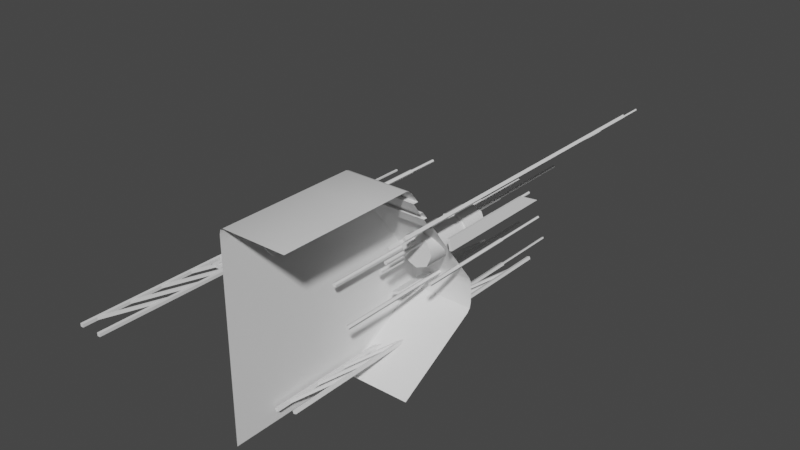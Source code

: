 # Source: Station1.blend  (saved by Blender 2.83.19; exported with 4.5.12 LTS)
import bpy
from mathutils import Matrix  # noqa: F401  (used for matrix-valued properties, if any)

bpy.ops.wm.read_factory_settings(use_empty=True)
scene = bpy.context.scene
scene.name = 'Scene'

# ---- collections
col_collection = bpy.data.collections.new('Collection'); scene.collection.children.link(col_collection)
col_wip = bpy.data.collections.new('WIP'); col_collection.children.link(col_wip)
col_export = bpy.data.collections.new('Export'); col_collection.children.link(col_export)

# ---- node groups
ng_auto_smooth = bpy.data.node_groups.new('Auto Smooth', 'GeometryNodeTree')
_s = ng_auto_smooth.interface.new_socket(name='Geometry', in_out='OUTPUT', socket_type='NodeSocketGeometry')
_s = ng_auto_smooth.interface.new_socket(name='Geometry', in_out='INPUT', socket_type='NodeSocketGeometry')
_s = ng_auto_smooth.interface.new_socket(name='Angle', in_out='INPUT', socket_type='NodeSocketFloat')
_s.subtype = 'ANGLE'
_s.min_value = 0.0
_s.max_value = 3.142
ng_auto_smooth.is_modifier = True
_N = ng_auto_smooth.nodes; _L = ng_auto_smooth.links
n0 = _N.new('NodeGroupOutput'); n0.name = 'Group Output'; n0.location = (480, -100)
n1 = _N.new('NodeGroupInput'); n1.name = 'Group Input'; n1.location = (-420, -300)
n2 = _N.new('NodeGroupInput'); n2.name = 'Group Input.001'; n2.location = (-60, -100)
n3 = _N.new('GeometryNodeSetShadeSmooth'); n3.name = 'Set Shade Smooth'; n3.location = (120, -100)
n3.domain = 'EDGE'
n4 = _N.new('GeometryNodeSetShadeSmooth'); n4.name = 'Set Shade Smooth.001'; n4.location = (300, -100)
n5 = _N.new('GeometryNodeInputMeshEdgeAngle'); n5.name = 'Edge Angle'; n5.location = (-420, -220)
n6 = _N.new('GeometryNodeInputEdgeSmooth'); n6.name = 'Is Edge Smooth'; n6.location = (-60, -160)
n7 = _N.new('GeometryNodeInputShadeSmooth'); n7.name = 'Is Face Smooth'; n7.location = (-240, -340)
n8 = _N.new('FunctionNodeBooleanMath'); n8.name = 'Boolean Math'; n8.location = (-60, -220)
n9 = _N.new('FunctionNodeCompare'); n9.name = 'Compare'; n9.location = (-240, -180)
n9.operation = 'LESS_EQUAL'
_L.new(n5.outputs[0], n9.inputs[0])
_L.new(n4.outputs[0], n0.inputs[0])
_L.new(n1.outputs[1], n9.inputs[1])
_L.new(n9.outputs[0], n8.inputs[0])
_L.new(n7.outputs[0], n8.inputs[1])
_L.new(n2.outputs[0], n3.inputs[0])
_L.new(n6.outputs[0], n3.inputs[1])
_L.new(n3.outputs[0], n4.inputs[0])
_L.new(n8.outputs[0], n3.inputs[2])
n0.is_active_output = True

# ---- world
world_world = bpy.data.worlds.new('World'); scene.world = world_world
world_world.use_nodes = True; world_world.node_tree.nodes.clear()
_N = world_world.node_tree.nodes; _L = world_world.node_tree.links
n0 = _N.new('ShaderNodeOutputWorld'); n0.name = 'World Output'; n0.location = (300, 300)
n1 = _N.new('ShaderNodeBackground'); n1.name = 'Background'; n1.location = (10, 300)
n1.inputs[0].default_value = (0.05088, 0.05088, 0.05088, 1.0)
_L.new(n1.outputs[0], n0.inputs[0])
n0.is_active_output = True
world_world.color = (0.05088, 0.05088, 0.05088)
world_world.use_sun_shadow = False
world_world.sun_shadow_jitter_overblur = 0.0

# ---- meshes
me_cube_001 = bpy.data.meshes.new('Cube.001')
me_cube_001.from_pydata([(-0.3858, -0.4493, -0.2014), (-0.3858, -2.011, -0.2014), (-0.3602, -0.4493, -0.21), (-0.3602, -2.011, -0.21), (-0.3602, -0.4493, -0.2272), (-0.3602, -2.011, -0.2272), (-0.3858, -0.4493, -0.2358), (-0.3858, -2.011, -0.2358), (-0.4114, -0.4493, -0.2272), (-0.4114, -2.011, -0.2272), (-0.4114, -0.4493, -0.21), (-0.4114, -2.011, -0.21), (-0.3858, -0.4493, -0.2064), (-0.3676, -0.4493, -0.2125), (-0.3676, -0.4493, -0.2247), (-0.3858, -0.4493, -0.2308), (-0.404, -0.4493, -0.2247), (-0.404, -0.4493, -0.2125), (-0.3858, 0.4416, -0.2064), (-0.3676, 0.4416, -0.2125), (-0.3676, 0.4416, -0.2247), (-0.3858, 0.4416, -0.2308), (-0.404, 0.4416, -0.2247), (-0.404, 0.4416, -0.2125), (-0.1328, 0.3087, -0.5181), (-0.1328, -2.073, -0.5181), (-0.1523, 0.3087, -0.5052), (-0.1523, -2.073, -0.5052), (-0.1429, 0.3087, -0.4889), (-0.1429, -2.073, -0.4889), (-0.1139, 0.3087, -0.4855), (-0.1139, -2.073, -0.4855), (-0.09434, 0.3087, -0.4984), (-0.09434, -2.073, -0.4984), (-0.1038, 0.3087, -0.5147), (-0.1038, -2.073, -0.5147), (-0.13, 0.3087, -0.5133), (-0.1439, 0.3087, -0.5042), (-0.1372, 0.3087, -0.4926), (-0.1166, 0.3087, -0.4902), (-0.1028, 0.3087, -0.4994), (-0.1095, 0.3087, -0.5109), (-0.13, 1.668, -0.5133), (-0.1439, 1.668, -0.5042), (-0.1372, 1.668, -0.4926), (-0.1166, 1.668, -0.4902), (-0.1028, 1.668, -0.4994), (-0.1095, 1.668, -0.5109), (0.373, 0.4798, -0.3042), (0.373, -1.081, -0.3042), (0.3534, 0.4798, -0.2913), (0.3534, -1.081, -0.2913), (0.3629, 0.4798, -0.275), (0.3629, -1.081, -0.275), (0.3919, 0.4798, -0.2716), (0.3919, -1.081, -0.2716), (0.4114, 0.4798, -0.2845), (0.4114, -1.081, -0.2845), (0.402, 0.4798, -0.3008), (0.402, -1.081, -0.3008), (0.3757, 0.4798, -0.2995), (0.3618, 0.4798, -0.2903), (0.3686, 0.4798, -0.2787), (0.3891, 0.4798, -0.2763), (0.403, 0.4798, -0.2855), (0.3963, 0.4798, -0.2971), (0.3757, 1.371, -0.2995), (0.3618, 1.371, -0.2903), (0.3686, 1.371, -0.2787), (0.3891, 1.371, -0.2763), (0.403, 1.371, -0.2855), (0.3963, 1.371, -0.2971), (-0.3577, 0.4859, -0.2962), (-0.3577, 0.4859, -0.3084), (-0.3396, 0.4859, -0.3145), (-0.3214, 0.4859, -0.3084), (-0.3214, 0.4859, -0.2962), (-0.3396, 0.4859, -0.2901), (-0.3577, -0.1257, -0.2962), (-0.3577, -0.1257, -0.3084), (-0.3396, -0.1257, -0.3145), (-0.3214, -0.1257, -0.3084), (-0.3214, -0.1257, -0.2962), (-0.3396, -0.1257, -0.2901), (-0.3652, -1.197, -0.2937), (-0.3652, -0.1257, -0.2937), (-0.3652, -1.197, -0.3109), (-0.3652, -0.1257, -0.3109), (-0.3396, -1.197, -0.3195), (-0.3396, -0.1257, -0.3195), (-0.314, -1.197, -0.3109), (-0.314, -0.1257, -0.3109), (-0.314, -1.197, -0.2937), (-0.314, -0.1257, -0.2937), (-0.3396, -1.197, -0.2851), (-0.3396, -0.1257, -0.2851), (-0.08889, -0.8935, 0.4855), (-0.08889, -1.648, 0.4855), (-0.1084, -0.8935, 0.4984), (-0.1084, -1.648, 0.4984), (-0.09897, -0.8935, 0.5147), (-0.09897, -1.648, 0.5147), (-0.06997, -0.8935, 0.5181), (-0.06997, -1.648, 0.5181), (-0.05043, -0.8935, 0.5052), (-0.05043, -1.648, 0.5052), (-0.05989, -0.8935, 0.4889), (-0.05989, -1.648, 0.4889), (-0.08614, -0.8935, 0.4902), (-0.1, -0.8935, 0.4994), (-0.09329, -0.8935, 0.5109), (-0.07272, -0.8935, 0.5133), (-0.05887, -0.8935, 0.5042), (-0.06557, -0.8935, 0.4926), (-0.08614, -0.4627, 0.4902), (-0.1, -0.4627, 0.4994), (-0.09329, -0.4627, 0.5109), (-0.07272, -0.4627, 0.5133), (-0.05887, -0.4627, 0.5042), (-0.06557, -0.4627, 0.4926), (0.03393, 0.4681, 0.007666), (0.03393, -1.093, 0.007666), (0.05954, 0.4681, -0.0009375), (0.05954, -1.093, -0.0009375), (0.05954, 0.4681, -0.01814), (0.05954, -1.093, -0.01814), (0.03393, 0.4681, -0.02675), (0.03393, -1.093, -0.02675), (0.008315, 0.4681, -0.01814), (0.008315, -1.093, -0.01814), (0.008315, 0.4681, -0.0009375), (0.008315, -1.093, -0.0009375), (0.03393, 0.4681, 0.002663), (0.05209, 0.4681, -0.003439), (0.05209, 0.4681, -0.01564), (0.03393, 0.4681, -0.02175), (0.01576, 0.4681, -0.01564), (0.01576, 0.4681, -0.003439), (0.03393, 1.359, 0.002663), (0.05209, 1.359, -0.003439), (0.05209, 1.359, -0.01564), (0.03393, 1.359, -0.02174), (0.01576, 1.359, -0.01564), (0.01576, 1.359, -0.003439), (0.1562, 0.7138, 0.007666), (0.1562, -1.668, 0.007666), (0.1818, 0.7138, -0.0009375), (0.1818, -1.668, -0.0009375), (0.1818, 0.7138, -0.01814), (0.1818, -1.668, -0.01814), (0.1562, 0.7138, -0.02675), (0.1562, -1.668, -0.02675), (0.1306, 0.7138, -0.01814), (0.1306, -1.668, -0.01814), (0.1306, 0.7138, -0.0009375), (0.1306, -1.668, -0.0009375), (0.1562, 0.7138, 0.002663), (0.1744, 0.7138, -0.003439), (0.1744, 0.7138, -0.01564), (0.1562, 0.7138, -0.02175), (0.1381, 0.7138, -0.01564), (0.1381, 0.7138, -0.003439), (0.1562, 2.073, 0.002663), (0.1744, 2.073, -0.003439), (0.1744, 2.073, -0.01564), (0.1562, 2.073, -0.02174), (0.1381, 2.073, -0.01564), (0.1381, 2.073, -0.003439), (0.07861, 0.6803, -0.145), (0.07861, -0.8809, -0.145), (0.1042, 0.6803, -0.1536), (0.1042, -0.8809, -0.1536), (0.1042, 0.6803, -0.1708), (0.1042, -0.8809, -0.1708), (0.07861, 0.6803, -0.1794), (0.07861, -0.8809, -0.1794), (0.05299, 0.6803, -0.1708), (0.05299, -0.8809, -0.1708), (0.05299, 0.6803, -0.1536), (0.05299, -0.8809, -0.1536), (0.07861, 0.6803, -0.15), (0.09677, 0.6803, -0.1561), (0.09677, 0.6803, -0.1683), (0.07861, 0.6803, -0.1744), (0.06044, 0.6803, -0.1683), (0.06044, 0.6803, -0.1561), (0.07861, 1.571, -0.15), (0.09677, 1.571, -0.1561), (0.09677, 1.571, -0.1683), (0.07861, 1.571, -0.1744), (0.06044, 1.571, -0.1683), (0.06044, 1.571, -0.1561)], [], [(0, 1, 3, 2), (2, 3, 5, 4), (4, 5, 7, 6), (6, 7, 9, 8), (3, 1, 11, 9, 7, 5), (8, 9, 11, 10), (10, 11, 1, 0), (6, 8, 16, 15), (17, 12, 18, 23), (2, 4, 14, 13), (8, 10, 17, 16), (0, 2, 13, 12), (4, 6, 15, 14), (10, 0, 12, 17), (18, 19, 20, 21, 22, 23), (15, 16, 22, 21), (13, 14, 20, 19), (16, 17, 23, 22), (14, 15, 21, 20), (12, 13, 19, 18), (24, 25, 27, 26), (26, 27, 29, 28), (28, 29, 31, 30), (30, 31, 33, 32), (27, 25, 35, 33, 31, 29), (32, 33, 35, 34), (34, 35, 25, 24), (30, 32, 40, 39), (41, 36, 42, 47), (26, 28, 38, 37), (32, 34, 41, 40), (24, 26, 37, 36), (28, 30, 39, 38), (34, 24, 36, 41), (42, 43, 44, 45, 46, 47), (39, 40, 46, 45), (37, 38, 44, 43), (40, 41, 47, 46), (38, 39, 45, 44), (36, 37, 43, 42), (48, 49, 51, 50), (50, 51, 53, 52), (52, 53, 55, 54), (54, 55, 57, 56), (51, 49, 59, 57, 55, 53), (56, 57, 59, 58), (58, 59, 49, 48), (54, 56, 64, 63), (65, 60, 66, 71), (50, 52, 62, 61), (56, 58, 65, 64), (48, 50, 61, 60), (52, 54, 63, 62), (58, 48, 60, 65), (66, 67, 68, 69, 70, 71), (63, 64, 70, 69), (61, 62, 68, 67), (64, 65, 71, 70), (62, 63, 69, 68), (60, 61, 67, 66), (81, 80, 74, 75), (77, 76, 75, 74, 73, 72), (91, 89, 80, 81), (87, 85, 78, 79), (80, 79, 73, 74), (78, 83, 77, 72), (79, 78, 72, 73), (93, 91, 81, 82), (87, 86, 84, 85), (85, 95, 83, 78), (89, 87, 79, 80), (83, 82, 76, 77), (95, 93, 82, 83), (82, 81, 75, 76), (95, 94, 92, 93), (91, 90, 88, 89), (92, 94, 84, 86, 88, 90), (93, 92, 90, 91), (89, 88, 86, 87), (85, 84, 94, 95), (96, 97, 99, 98), (98, 99, 101, 100), (100, 101, 103, 102), (102, 103, 105, 104), (99, 97, 107, 105, 103, 101), (104, 105, 107, 106), (106, 107, 97, 96), (102, 104, 112, 111), (113, 108, 114, 119), (98, 100, 110, 109), (104, 106, 113, 112), (96, 98, 109, 108), (100, 102, 111, 110), (106, 96, 108, 113), (114, 115, 116, 117, 118, 119), (111, 112, 118, 117), (109, 110, 116, 115), (112, 113, 119, 118), (110, 111, 117, 116), (108, 109, 115, 114), (120, 121, 123, 122), (122, 123, 125, 124), (124, 125, 127, 126), (126, 127, 129, 128), (123, 121, 131, 129, 127, 125), (128, 129, 131, 130), (130, 131, 121, 120), (126, 128, 136, 135), (137, 132, 138, 143), (122, 124, 134, 133), (128, 130, 137, 136), (120, 122, 133, 132), (124, 126, 135, 134), (130, 120, 132, 137), (138, 139, 140, 141, 142, 143), (135, 136, 142, 141), (133, 134, 140, 139), (136, 137, 143, 142), (134, 135, 141, 140), (132, 133, 139, 138), (144, 145, 147, 146), (146, 147, 149, 148), (148, 149, 151, 150), (150, 151, 153, 152), (147, 145, 155, 153, 151, 149), (152, 153, 155, 154), (154, 155, 145, 144), (150, 152, 160, 159), (161, 156, 162, 167), (146, 148, 158, 157), (152, 154, 161, 160), (144, 146, 157, 156), (148, 150, 159, 158), (154, 144, 156, 161), (162, 163, 164, 165, 166, 167), (159, 160, 166, 165), (157, 158, 164, 163), (160, 161, 167, 166), (158, 159, 165, 164), (156, 157, 163, 162), (168, 169, 171, 170), (170, 171, 173, 172), (172, 173, 175, 174), (174, 175, 177, 176), (171, 169, 179, 177, 175, 173), (176, 177, 179, 178), (178, 179, 169, 168), (174, 176, 184, 183), (185, 180, 186, 191), (170, 172, 182, 181), (176, 178, 185, 184), (168, 170, 181, 180), (172, 174, 183, 182), (178, 168, 180, 185), (186, 187, 188, 189, 190, 191), (183, 184, 190, 189), (181, 182, 188, 187), (184, 185, 191, 190), (182, 183, 189, 188), (180, 181, 187, 186)])
me_cube_001.polygons.foreach_set('use_smooth', [True] * 160)
_uv = me_cube_001.uv_layers.new(name='UVMap')
_uv.uv.foreach_set('vector', [1.0, 0.5, 1.0, 1.0, 0.8333, 1.0, 0.8333, 0.5, 0.8333, 0.5, 0.8333, 1.0, 0.6667, 1.0, 0.6667, 0.5, 0.6667, 0.5, 0.6667, 1.0, 0.5, 1.0, 0.5, 0.5, 0.5, 0.5, 0.5, 1.0, 0.3333, 1.0, 0.3333, 0.5, 0.4578, 0.37, 0.25, 0.49, 0.04215, 0.37, 0.04215, 0.13, 0.25, 0.01, 0.4578, 0.13, 0.3333, 0.5, 0.3333, 1.0, 0.1667, 1.0, 0.1667, 0.5, 0.1667, 0.5, 0.1667, 1.0, -8.941e-08, 1.0, -8.941e-08, 0.5, 0.5, 0.5, 0.3333, 0.5, 0.3333, 0.5, 0.5, 0.5, 0.1667, 0.5, -8.941e-08, 0.5, -8.941e-08, 0.5, 0.1667, 0.5, 0.8333, 0.5, 0.6667, 0.5, 0.6667, 0.5, 0.8333, 0.5, 0.3333, 0.5, 0.1667, 0.5, 0.1667, 0.5, 0.3333, 0.5, 1.0, 0.5, 0.8333, 0.5, 0.8333, 0.5, 1.0, 0.5, 0.6667, 0.5, 0.5, 0.5, 0.5, 0.5, 0.6667, 0.5, 0.1667, 0.5, -8.941e-08, 0.5, -8.941e-08, 0.5, 0.1667, 0.5, 0.75, 0.49, 0.9578, 0.37, 0.9578, 0.13, 0.75, 0.01, 0.5422, 0.13, 0.5422, 0.37, 0.5, 0.5, 0.3333, 0.5, 0.3333, 0.5, 0.5, 0.5, 0.8333, 0.5, 0.6667, 0.5, 0.6667, 0.5, 0.8333, 0.5, 0.3333, 0.5, 0.1667, 0.5, 0.1667, 0.5, 0.3333, 0.5, 0.6667, 0.5, 0.5, 0.5, 0.5, 0.5, 0.6667, 0.5, 1.0, 0.5, 0.8333, 0.5, 0.8333, 0.5, 1.0, 0.5, 1.0, 0.5, 1.0, 1.0, 0.8333, 1.0, 0.8333, 0.5, 0.8333, 0.5, 0.8333, 1.0, 0.6667, 1.0, 0.6667, 0.5, 0.6667, 0.5, 0.6667, 1.0, 0.5, 1.0, 0.5, 0.5, 0.5, 0.5, 0.5, 1.0, 0.3333, 1.0, 0.3333, 0.5, 0.4578, 0.37, 0.25, 0.49, 0.04215, 0.37, 0.04215, 0.13, 0.25, 0.01, 0.4578, 0.13, 0.3333, 0.5, 0.3333, 1.0, 0.1667, 1.0, 0.1667, 0.5, 0.1667, 0.5, 0.1667, 1.0, -8.941e-08, 1.0, -8.941e-08, 0.5, 0.5, 0.5, 0.3333, 0.5, 0.3333, 0.5, 0.5, 0.5, 0.1667, 0.5, -8.941e-08, 0.5, -8.941e-08, 0.5, 0.1667, 0.5, 0.8333, 0.5, 0.6667, 0.5, 0.6667, 0.5, 0.8333, 0.5, 0.3333, 0.5, 0.1667, 0.5, 0.1667, 0.5, 0.3333, 0.5, 1.0, 0.5, 0.8333, 0.5, 0.8333, 0.5, 1.0, 0.5, 0.6667, 0.5, 0.5, 0.5, 0.5, 0.5, 0.6667, 0.5, 0.1667, 0.5, -8.941e-08, 0.5, -8.941e-08, 0.5, 0.1667, 0.5, 0.75, 0.49, 0.9578, 0.37, 0.9578, 0.13, 0.75, 0.01, 0.5422, 0.13, 0.5422, 0.37, 0.5, 0.5, 0.3333, 0.5, 0.3333, 0.5, 0.5, 0.5, 0.8333, 0.5, 0.6667, 0.5, 0.6667, 0.5, 0.8333, 0.5, 0.3333, 0.5, 0.1667, 0.5, 0.1667, 0.5, 0.3333, 0.5, 0.6667, 0.5, 0.5, 0.5, 0.5, 0.5, 0.6667, 0.5, 1.0, 0.5, 0.8333, 0.5, 0.8333, 0.5, 1.0, 0.5, 1.0, 0.5, 1.0, 1.0, 0.8333, 1.0, 0.8333, 0.5, 0.8333, 0.5, 0.8333, 1.0, 0.6667, 1.0, 0.6667, 0.5, 0.6667, 0.5, 0.6667, 1.0, 0.5, 1.0, 0.5, 0.5, 0.5, 0.5, 0.5, 1.0, 0.3333, 1.0, 0.3333, 0.5, 0.4578, 0.37, 0.25, 0.49, 0.04215, 0.37, 0.04215, 0.13, 0.25, 0.01, 0.4578, 0.13, 0.3333, 0.5, 0.3333, 1.0, 0.1667, 1.0, 0.1667, 0.5, 0.1667, 0.5, 0.1667, 1.0, -8.941e-08, 1.0, -8.941e-08, 0.5, 0.5, 0.5, 0.3333, 0.5, 0.3333, 0.5, 0.5, 0.5, 0.1667, 0.5, -8.941e-08, 0.5, -8.941e-08, 0.5, 0.1667, 0.5, 0.8333, 0.5, 0.6667, 0.5, 0.6667, 0.5, 0.8333, 0.5, 0.3333, 0.5, 0.1667, 0.5, 0.1667, 0.5, 0.3333, 0.5, 1.0, 0.5, 0.8333, 0.5, 0.8333, 0.5, 1.0, 0.5, 0.6667, 0.5, 0.5, 0.5, 0.5, 0.5, 0.6667, 0.5, 0.1667, 0.5, -8.941e-08, 0.5, -8.941e-08, 0.5, 0.1667, 0.5, 0.75, 0.49, 0.9578, 0.37, 0.9578, 0.13, 0.75, 0.01, 0.5422, 0.13, 0.5422, 0.37, 0.5, 0.5, 0.3333, 0.5, 0.3333, 0.5, 0.5, 0.5, 0.8333, 0.5, 0.6667, 0.5, 0.6667, 0.5, 0.8333, 0.5, 0.3333, 0.5, 0.1667, 0.5, 0.1667, 0.5, 0.3333, 0.5, 0.6667, 0.5, 0.5, 0.5, 0.5, 0.5, 0.6667, 0.5, 1.0, 0.5, 0.8333, 0.5, 0.8333, 0.5, 1.0, 0.5, 0.6667, 0.5, 0.5, 0.5, 0.5, 0.5, 0.6667, 0.5, 0.75, 0.49, 0.9578, 0.37, 0.9578, 0.13, 0.75, 0.01, 0.5422, 0.13, 0.5422, 0.37, 0.6667, 0.5, 0.5, 0.5, 0.5, 0.5, 0.6667, 0.5, 0.3333, 0.5, 0.1667, 0.5, 0.1667, 0.5, 0.3333, 0.5, 0.5, 0.5, 0.3333, 0.5, 0.3333, 0.5, 0.5, 0.5, 0.1667, 0.5, -8.941e-08, 0.5, -8.941e-08, 0.5, 0.1667, 0.5, 0.3333, 0.5, 0.1667, 0.5, 0.1667, 0.5, 0.3333, 0.5, 0.8333, 0.5, 0.6667, 0.5, 0.6667, 0.5, 0.8333, 0.5, 0.3333, 0.5, 0.3333, 1.0, 0.1667, 1.0, 0.1667, 0.5, 0.1667, 0.5, -8.941e-08, 0.5, -8.941e-08, 0.5, 0.1667, 0.5, 0.5, 0.5, 0.3333, 0.5, 0.3333, 0.5, 0.5, 0.5, 1.0, 0.5, 0.8333, 0.5, 0.8333, 0.5, 1.0, 0.5, 1.0, 0.5, 0.8333, 0.5, 0.8333, 0.5, 1.0, 0.5, 0.8333, 0.5, 0.6667, 0.5, 0.6667, 0.5, 0.8333, 0.5, 1.0, 0.5, 1.0, 1.0, 0.8333, 1.0, 0.8333, 0.5, 0.6667, 0.5, 0.6667, 1.0, 0.5, 1.0, 0.5, 0.5, 0.4578, 0.37, 0.25, 0.49, 0.04215, 0.37, 0.04215, 0.13, 0.25, 0.01, 0.4578, 0.13, 0.8333, 0.5, 0.8333, 1.0, 0.6667, 1.0, 0.6667, 0.5, 0.5, 0.5, 0.5, 1.0, 0.3333, 1.0, 0.3333, 0.5, 0.1667, 0.5, 0.1667, 1.0, -8.941e-08, 1.0, -8.941e-08, 0.5, 1.0, 0.5, 1.0, 1.0, 0.8333, 1.0, 0.8333, 0.5, 0.8333, 0.5, 0.8333, 1.0, 0.6667, 1.0, 0.6667, 0.5, 0.6667, 0.5, 0.6667, 1.0, 0.5, 1.0, 0.5, 0.5, 0.5, 0.5, 0.5, 1.0, 0.3333, 1.0, 0.3333, 0.5, 0.4578, 0.37, 0.25, 0.49, 0.04215, 0.37, 0.04215, 0.13, 0.25, 0.01, 0.4578, 0.13, 0.3333, 0.5, 0.3333, 1.0, 0.1667, 1.0, 0.1667, 0.5, 0.1667, 0.5, 0.1667, 1.0, -8.941e-08, 1.0, -8.941e-08, 0.5, 0.5, 0.5, 0.3333, 0.5, 0.3333, 0.5, 0.5, 0.5, 0.1667, 0.5, -8.941e-08, 0.5, -8.941e-08, 0.5, 0.1667, 0.5, 0.8333, 0.5, 0.6667, 0.5, 0.6667, 0.5, 0.8333, 0.5, 0.3333, 0.5, 0.1667, 0.5, 0.1667, 0.5, 0.3333, 0.5, 1.0, 0.5, 0.8333, 0.5, 0.8333, 0.5, 1.0, 0.5, 0.6667, 0.5, 0.5, 0.5, 0.5, 0.5, 0.6667, 0.5, 0.1667, 0.5, -8.941e-08, 0.5, -8.941e-08, 0.5, 0.1667, 0.5, 0.75, 0.49, 0.9578, 0.37, 0.9578, 0.13, 0.75, 0.01, 0.5422, 0.13, 0.5422, 0.37, 0.5, 0.5, 0.3333, 0.5, 0.3333, 0.5, 0.5, 0.5, 0.8333, 0.5, 0.6667, 0.5, 0.6667, 0.5, 0.8333, 0.5, 0.3333, 0.5, 0.1667, 0.5, 0.1667, 0.5, 0.3333, 0.5, 0.6667, 0.5, 0.5, 0.5, 0.5, 0.5, 0.6667, 0.5, 1.0, 0.5, 0.8333, 0.5, 0.8333, 0.5, 1.0, 0.5, 1.0, 0.5, 1.0, 1.0, 0.8333, 1.0, 0.8333, 0.5, 0.8333, 0.5, 0.8333, 1.0, 0.6667, 1.0, 0.6667, 0.5, 0.6667, 0.5, 0.6667, 1.0, 0.5, 1.0, 0.5, 0.5, 0.5, 0.5, 0.5, 1.0, 0.3333, 1.0, 0.3333, 0.5, 0.4578, 0.37, 0.25, 0.49, 0.04215, 0.37, 0.04215, 0.13, 0.25, 0.01, 0.4578, 0.13, 0.3333, 0.5, 0.3333, 1.0, 0.1667, 1.0, 0.1667, 0.5, 0.1667, 0.5, 0.1667, 1.0, -8.941e-08, 1.0, -8.941e-08, 0.5, 0.5, 0.5, 0.3333, 0.5, 0.3333, 0.5, 0.5, 0.5, 0.1667, 0.5, -8.941e-08, 0.5, -8.941e-08, 0.5, 0.1667, 0.5, 0.8333, 0.5, 0.6667, 0.5, 0.6667, 0.5, 0.8333, 0.5, 0.3333, 0.5, 0.1667, 0.5, 0.1667, 0.5, 0.3333, 0.5, 1.0, 0.5, 0.8333, 0.5, 0.8333, 0.5, 1.0, 0.5, 0.6667, 0.5, 0.5, 0.5, 0.5, 0.5, 0.6667, 0.5, 0.1667, 0.5, -8.941e-08, 0.5, -8.941e-08, 0.5, 0.1667, 0.5, 0.75, 0.49, 0.9578, 0.37, 0.9578, 0.13, 0.75, 0.01, 0.5422, 0.13, 0.5422, 0.37, 0.5, 0.5, 0.3333, 0.5, 0.3333, 0.5, 0.5, 0.5, 0.8333, 0.5, 0.6667, 0.5, 0.6667, 0.5, 0.8333, 0.5, 0.3333, 0.5, 0.1667, 0.5, 0.1667, 0.5, 0.3333, 0.5, 0.6667, 0.5, 0.5, 0.5, 0.5, 0.5, 0.6667, 0.5, 1.0, 0.5, 0.8333, 0.5, 0.8333, 0.5, 1.0, 0.5, 1.0, 0.5, 1.0, 1.0, 0.8333, 1.0, 0.8333, 0.5, 0.8333, 0.5, 0.8333, 1.0, 0.6667, 1.0, 0.6667, 0.5, 0.6667, 0.5, 0.6667, 1.0, 0.5, 1.0, 0.5, 0.5, 0.5, 0.5, 0.5, 1.0, 0.3333, 1.0, 0.3333, 0.5, 0.4578, 0.37, 0.25, 0.49, 0.04215, 0.37, 0.04215, 0.13, 0.25, 0.01, 0.4578, 0.13, 0.3333, 0.5, 0.3333, 1.0, 0.1667, 1.0, 0.1667, 0.5, 0.1667, 0.5, 0.1667, 1.0, -8.941e-08, 1.0, -8.941e-08, 0.5, 0.5, 0.5, 0.3333, 0.5, 0.3333, 0.5, 0.5, 0.5, 0.1667, 0.5, -8.941e-08, 0.5, -8.941e-08, 0.5, 0.1667, 0.5, 0.8333, 0.5, 0.6667, 0.5, 0.6667, 0.5, 0.8333, 0.5, 0.3333, 0.5, 0.1667, 0.5, 0.1667, 0.5, 0.3333, 0.5, 1.0, 0.5, 0.8333, 0.5, 0.8333, 0.5, 1.0, 0.5, 0.6667, 0.5, 0.5, 0.5, 0.5, 0.5, 0.6667, 0.5, 0.1667, 0.5, -8.941e-08, 0.5, -8.941e-08, 0.5, 0.1667, 0.5, 0.75, 0.49, 0.9578, 0.37, 0.9578, 0.13, 0.75, 0.01, 0.5422, 0.13, 0.5422, 0.37, 0.5, 0.5, 0.3333, 0.5, 0.3333, 0.5, 0.5, 0.5, 0.8333, 0.5, 0.6667, 0.5, 0.6667, 0.5, 0.8333, 0.5, 0.3333, 0.5, 0.1667, 0.5, 0.1667, 0.5, 0.3333, 0.5, 0.6667, 0.5, 0.5, 0.5, 0.5, 0.5, 0.6667, 0.5, 1.0, 0.5, 0.8333, 0.5, 0.8333, 0.5, 1.0, 0.5, 1.0, 0.5, 1.0, 1.0, 0.8333, 1.0, 0.8333, 0.5, 0.8333, 0.5, 0.8333, 1.0, 0.6667, 1.0, 0.6667, 0.5, 0.6667, 0.5, 0.6667, 1.0, 0.5, 1.0, 0.5, 0.5, 0.5, 0.5, 0.5, 1.0, 0.3333, 1.0, 0.3333, 0.5, 0.4578, 0.37, 0.25, 0.49, 0.04215, 0.37, 0.04215, 0.13, 0.25, 0.01, 0.4578, 0.13, 0.3333, 0.5, 0.3333, 1.0, 0.1667, 1.0, 0.1667, 0.5, 0.1667, 0.5, 0.1667, 1.0, -8.941e-08, 1.0, -8.941e-08, 0.5, 0.5, 0.5, 0.3333, 0.5, 0.3333, 0.5, 0.5, 0.5, 0.1667, 0.5, -8.941e-08, 0.5, -8.941e-08, 0.5, 0.1667, 0.5, 0.8333, 0.5, 0.6667, 0.5, 0.6667, 0.5, 0.8333, 0.5, 0.3333, 0.5, 0.1667, 0.5, 0.1667, 0.5, 0.3333, 0.5, 1.0, 0.5, 0.8333, 0.5, 0.8333, 0.5, 1.0, 0.5, 0.6667, 0.5, 0.5, 0.5, 0.5, 0.5, 0.6667, 0.5, 0.1667, 0.5, -8.941e-08, 0.5, -8.941e-08, 0.5, 0.1667, 0.5, 0.75, 0.49, 0.9578, 0.37, 0.9578, 0.13, 0.75, 0.01, 0.5422, 0.13, 0.5422, 0.37, 0.5, 0.5, 0.3333, 0.5, 0.3333, 0.5, 0.5, 0.5, 0.8333, 0.5, 0.6667, 0.5, 0.6667, 0.5, 0.8333, 0.5, 0.3333, 0.5, 0.1667, 0.5, 0.1667, 0.5, 0.3333, 0.5, 0.6667, 0.5, 0.5, 0.5, 0.5, 0.5, 0.6667, 0.5, 1.0, 0.5, 0.8333, 0.5, 0.8333, 0.5, 1.0, 0.5])
me_cube_001.use_remesh_fix_poles = True
me_cube_001.use_remesh_preserve_attributes = False
me_cube_001.use_mirror_vertex_groups = False
me_cube_001.update()
me_cube_002 = bpy.data.meshes.new('Cube.002')
me_cube_002.from_pydata([(-0.1885, -2.983, -0.01343), (-0.1885, -2.983, 0.01343), (-0.1885, 1.865, -0.01343), (-0.1885, 1.865, 0.01343), (-0.1423, -2.983, -0.01343), (-0.1423, -2.983, 0.01343), (-0.1423, 1.865, -0.01343), (-0.1423, 1.865, 0.01343), (0.1423, -2.983, -0.01343), (0.1423, -2.983, 0.01343), (0.1423, 2.106, -0.01343), (0.1423, 2.106, 0.01343), (0.1885, -2.983, -0.01343), (0.1885, -2.983, 0.01343), (0.1885, 2.106, -0.01343), (0.1885, 2.106, 0.01343), (-0.1777, 1.865, 0.007143), (-0.1777, 1.865, -0.007143), (-0.1531, 1.865, -0.007143), (-0.1531, 1.865, 0.007143), (-0.1777, 2.983, 0.007143), (-0.1777, 2.983, -0.007143), (-0.1531, 2.983, -0.007143), (-0.1531, 2.983, 0.007143), (-0.1865, -0.2801, 0.01089), (-0.1513, -0.2929, 0.01089), (-0.1513, -0.2929, -0.01089), (-0.1865, -0.2801, -0.01089), (0.1487, 0.6408, -0.01089), (0.1487, 0.6408, 0.01089), (0.1839, 0.628, -0.01089), (0.1839, 0.628, 0.01089), (0.1839, 1.628, 0.01089), (0.1839, 1.628, -0.01089), (0.1487, 1.641, 0.01089), (0.1487, 1.641, -0.01089), (-0.1865, 0.7199, -0.01089), (-0.1513, 0.7071, -0.01089), (-0.1513, 0.7071, 0.01089), (-0.1865, 0.7199, 0.01089), (-0.1865, -1.28, 0.01089), (-0.1513, -1.293, 0.01089), (-0.1513, -1.293, -0.01089), (-0.1865, -1.28, -0.01089), (0.1487, -0.3592, -0.01089), (0.1487, -0.3592, 0.01089), (0.1839, -0.372, -0.01089), (0.1839, -0.372, 0.01089), (-0.1865, -2.28, 0.01089), (-0.1513, -2.293, 0.01089), (-0.1513, -2.293, -0.01089), (-0.1865, -2.28, -0.01089), (0.1487, -1.359, -0.01089), (0.1487, -1.359, 0.01089), (0.1839, -1.372, -0.01089), (0.1839, -1.372, 0.01089), (-0.1865, 0.2199, 0.01089), (-0.1513, 0.2071, 0.01089), (-0.1513, 0.2071, -0.01089), (-0.1865, 0.2199, -0.01089), (0.1487, 1.141, -0.01089), (0.1487, 1.141, 0.01089), (0.1839, 1.128, -0.01089), (0.1839, 1.128, 0.01089), (0.1839, -1.872, 0.01089), (0.1839, -1.872, -0.01089), (0.1487, -1.859, 0.01089), (0.1487, -1.859, -0.01089), (-0.1865, -2.78, -0.01089), (-0.1513, -2.793, -0.01089), (-0.1513, -2.793, 0.01089), (-0.1865, -2.78, 0.01089), (-0.1865, -0.7801, 0.01089), (-0.1513, -0.7929, 0.01089), (-0.1513, -0.7929, -0.01089), (-0.1865, -0.7801, -0.01089), (0.1487, 0.1408, -0.01089), (0.1487, 0.1408, 0.01089), (0.1839, 0.128, -0.01089), (0.1839, 0.128, 0.01089), (-0.1865, -1.78, 0.01089), (-0.1513, -1.793, 0.01089), (-0.1513, -1.793, -0.01089), (-0.1865, -1.78, -0.01089), (0.1487, -0.8592, -0.01089), (0.1487, -0.8592, 0.01089), (0.1839, -0.872, -0.01089), (0.1839, -0.872, 0.01089)], [], [(0, 1, 3, 2), (3, 7, 19, 16), (6, 7, 5, 4), (4, 5, 1, 0), (2, 6, 4, 0), (7, 3, 1, 5), (8, 9, 11, 10), (10, 11, 15, 14), (14, 15, 13, 12), (12, 13, 9, 8), (10, 14, 12, 8), (15, 11, 9, 13), (19, 18, 22, 23), (2, 3, 16, 17), (7, 6, 18, 19), (6, 2, 17, 18), (21, 20, 23, 22), (18, 17, 21, 22), (16, 19, 23, 20), (17, 16, 20, 21), (26, 30, 31, 25), (24, 25, 31, 29), (39, 34, 35, 36), (26, 25, 24, 27), (37, 33, 32, 38), (26, 27, 28, 30), (35, 34, 32, 33), (39, 38, 32, 34), (42, 46, 47, 41), (24, 29, 28, 27), (37, 38, 39, 36), (40, 41, 47, 45), (37, 36, 35, 33), (42, 41, 40, 43), (28, 29, 31, 30), (42, 43, 44, 46), (40, 45, 44, 43), (44, 45, 47, 46), (50, 54, 55, 49), (48, 49, 55, 53), (50, 49, 48, 51), (50, 51, 52, 54), (48, 53, 52, 51), (52, 53, 55, 54), (58, 62, 63, 57), (56, 57, 63, 61), (71, 70, 64, 66), (58, 57, 56, 59), (71, 66, 67, 68), (58, 59, 60, 62), (67, 66, 64, 65), (69, 68, 67, 65), (74, 78, 79, 73), (56, 61, 60, 59), (69, 65, 64, 70), (72, 73, 79, 77), (69, 70, 71, 68), (74, 73, 72, 75), (60, 61, 63, 62), (74, 75, 76, 78), (72, 77, 76, 75), (76, 77, 79, 78), (82, 86, 87, 81), (80, 81, 87, 85), (82, 81, 80, 83), (82, 83, 84, 86), (80, 85, 84, 83), (84, 85, 87, 86)])
_uv = me_cube_002.uv_layers.new(name='UVMap')
_uv.uv.foreach_set('vector', [0.375, 0.0, 0.625, 0.0, 0.625, 0.25, 0.375, 0.25, 0.875, 0.5, 0.625, 0.5, 0.625, 0.5, 0.875, 0.5, 0.375, 0.5, 0.625, 0.5, 0.625, 0.75, 0.375, 0.75, 0.375, 0.75, 0.625, 0.75, 0.625, 1.0, 0.375, 1.0, 0.125, 0.5, 0.375, 0.5, 0.375, 0.75, 0.125, 0.75, 0.625, 0.5, 0.875, 0.5, 0.875, 0.75, 0.625, 0.75, 0.375, 0.0, 0.625, 0.0, 0.625, 0.25, 0.375, 0.25, 0.375, 0.25, 0.625, 0.25, 0.625, 0.5, 0.375, 0.5, 0.375, 0.5, 0.625, 0.5, 0.625, 0.75, 0.375, 0.75, 0.375, 0.75, 0.625, 0.75, 0.625, 1.0, 0.375, 1.0, 0.125, 0.5, 0.375, 0.5, 0.375, 0.75, 0.125, 0.75, 0.625, 0.5, 0.875, 0.5, 0.875, 0.75, 0.625, 0.75, 0.625, 0.5, 0.375, 0.5, 0.375, 0.5, 0.625, 0.5, 0.375, 0.25, 0.625, 0.25, 0.625, 0.25, 0.375, 0.25, 0.625, 0.5, 0.375, 0.5, 0.375, 0.5, 0.625, 0.5, 0.375, 0.5, 0.125, 0.5, 0.125, 0.5, 0.375, 0.5, 0.375, 0.25, 0.625, 0.25, 0.625, 0.5, 0.375, 0.5, 0.375, 0.5, 0.125, 0.5, 0.125, 0.5, 0.375, 0.5, 0.875, 0.5, 0.625, 0.5, 0.625, 0.5, 0.875, 0.5, 0.375, 0.25, 0.625, 0.25, 0.625, 0.25, 0.375, 0.25, 0.375, 0.75, 0.375, 0.5, 0.625, 0.5, 0.625, 0.75, 0.875, 0.75, 0.625, 0.75, 0.625, 0.5, 0.875, 0.5, 0.625, 0.0, 0.625, 0.25, 0.375, 0.25, 0.375, 0.0, 0.375, 0.75, 0.625, 0.75, 0.625, 1.0, 0.375, 1.0, 0.375, 0.75, 0.375, 0.5, 0.625, 0.5, 0.625, 0.75, 0.375, 0.75, 0.125, 0.75, 0.125, 0.5, 0.375, 0.5, 0.375, 0.25, 0.625, 0.25, 0.625, 0.5, 0.375, 0.5, 0.875, 0.75, 0.625, 0.75, 0.625, 0.5, 0.875, 0.5, 0.375, 0.75, 0.375, 0.5, 0.625, 0.5, 0.625, 0.75, 0.625, 0.0, 0.625, 0.25, 0.375, 0.25, 0.375, 0.0, 0.375, 0.75, 0.625, 0.75, 0.625, 1.0, 0.375, 1.0, 0.875, 0.75, 0.625, 0.75, 0.625, 0.5, 0.875, 0.5, 0.375, 0.75, 0.125, 0.75, 0.125, 0.5, 0.375, 0.5, 0.375, 0.75, 0.625, 0.75, 0.625, 1.0, 0.375, 1.0, 0.375, 0.25, 0.625, 0.25, 0.625, 0.5, 0.375, 0.5, 0.375, 0.75, 0.125, 0.75, 0.125, 0.5, 0.375, 0.5, 0.625, 0.0, 0.625, 0.25, 0.375, 0.25, 0.375, 0.0, 0.375, 0.25, 0.625, 0.25, 0.625, 0.5, 0.375, 0.5, 0.375, 0.75, 0.375, 0.5, 0.625, 0.5, 0.625, 0.75, 0.875, 0.75, 0.625, 0.75, 0.625, 0.5, 0.875, 0.5, 0.375, 0.75, 0.625, 0.75, 0.625, 1.0, 0.375, 1.0, 0.375, 0.75, 0.125, 0.75, 0.125, 0.5, 0.375, 0.5, 0.625, 0.0, 0.625, 0.25, 0.375, 0.25, 0.375, 0.0, 0.375, 0.25, 0.625, 0.25, 0.625, 0.5, 0.375, 0.5, 0.375, 0.75, 0.375, 0.5, 0.625, 0.5, 0.625, 0.75, 0.875, 0.75, 0.625, 0.75, 0.625, 0.5, 0.875, 0.5, 0.875, 0.75, 0.625, 0.75, 0.625, 0.5, 0.875, 0.5, 0.375, 0.75, 0.625, 0.75, 0.625, 1.0, 0.375, 1.0, 0.625, 0.0, 0.625, 0.25, 0.375, 0.25, 0.375, 0.0, 0.375, 0.75, 0.125, 0.75, 0.125, 0.5, 0.375, 0.5, 0.375, 0.25, 0.625, 0.25, 0.625, 0.5, 0.375, 0.5, 0.375, 0.75, 0.125, 0.75, 0.125, 0.5, 0.375, 0.5, 0.375, 0.75, 0.375, 0.5, 0.625, 0.5, 0.625, 0.75, 0.625, 0.0, 0.625, 0.25, 0.375, 0.25, 0.375, 0.0, 0.375, 0.75, 0.375, 0.5, 0.625, 0.5, 0.625, 0.75, 0.875, 0.75, 0.625, 0.75, 0.625, 0.5, 0.875, 0.5, 0.375, 0.75, 0.625, 0.75, 0.625, 1.0, 0.375, 1.0, 0.375, 0.75, 0.625, 0.75, 0.625, 1.0, 0.375, 1.0, 0.375, 0.25, 0.625, 0.25, 0.625, 0.5, 0.375, 0.5, 0.375, 0.75, 0.125, 0.75, 0.125, 0.5, 0.375, 0.5, 0.625, 0.0, 0.625, 0.25, 0.375, 0.25, 0.375, 0.0, 0.375, 0.25, 0.625, 0.25, 0.625, 0.5, 0.375, 0.5, 0.375, 0.75, 0.375, 0.5, 0.625, 0.5, 0.625, 0.75, 0.875, 0.75, 0.625, 0.75, 0.625, 0.5, 0.875, 0.5, 0.375, 0.75, 0.625, 0.75, 0.625, 1.0, 0.375, 1.0, 0.375, 0.75, 0.125, 0.75, 0.125, 0.5, 0.375, 0.5, 0.625, 0.0, 0.625, 0.25, 0.375, 0.25, 0.375, 0.0, 0.375, 0.25, 0.625, 0.25, 0.625, 0.5, 0.375, 0.5])
me_cube_002.use_remesh_fix_poles = True
me_cube_002.use_remesh_preserve_attributes = False
me_cube_002.use_mirror_vertex_groups = False
me_cube_002.update()
me_cube_003 = bpy.data.meshes.new('Cube.003')
me_cube_003.from_pydata([(-0.1885, -2.983, -0.01343), (-0.1885, -2.983, 0.01343), (-0.1885, 1.865, -0.01343), (-0.1885, 1.865, 0.01343), (-0.1423, -2.983, -0.01343), (-0.1423, -2.983, 0.01343), (-0.1423, 1.865, -0.01343), (-0.1423, 1.865, 0.01343), (0.1423, -2.983, -0.01343), (0.1423, -2.983, 0.01343), (0.1423, 2.106, -0.01343), (0.1423, 2.106, 0.01343), (0.1885, -2.983, -0.01343), (0.1885, -2.983, 0.01343), (0.1885, 2.106, -0.01343), (0.1885, 2.106, 0.01343), (-0.1777, 1.865, 0.007143), (-0.1777, 1.865, -0.007143), (-0.1531, 1.865, -0.007143), (-0.1531, 1.865, 0.007143), (-0.1777, 2.983, 0.007143), (-0.1777, 2.983, -0.007143), (-0.1531, 2.983, -0.007143), (-0.1531, 2.983, 0.007143), (-0.1865, -0.2801, 0.01089), (-0.1513, -0.2929, 0.01089), (-0.1513, -0.2929, -0.01089), (-0.1865, -0.2801, -0.01089), (0.1487, 0.6408, -0.01089), (0.1487, 0.6408, 0.01089), (0.1839, 0.628, -0.01089), (0.1839, 0.628, 0.01089), (0.1839, 1.628, 0.01089), (0.1839, 1.628, -0.01089), (0.1487, 1.641, 0.01089), (0.1487, 1.641, -0.01089), (-0.1865, 0.7199, -0.01089), (-0.1513, 0.7071, -0.01089), (-0.1513, 0.7071, 0.01089), (-0.1865, 0.7199, 0.01089), (-0.1865, -1.28, 0.01089), (-0.1513, -1.293, 0.01089), (-0.1513, -1.293, -0.01089), (-0.1865, -1.28, -0.01089), (0.1487, -0.3592, -0.01089), (0.1487, -0.3592, 0.01089), (0.1839, -0.372, -0.01089), (0.1839, -0.372, 0.01089), (-0.1865, -2.28, 0.01089), (-0.1513, -2.293, 0.01089), (-0.1513, -2.293, -0.01089), (-0.1865, -2.28, -0.01089), (0.1487, -1.359, -0.01089), (0.1487, -1.359, 0.01089), (0.1839, -1.372, -0.01089), (0.1839, -1.372, 0.01089), (-0.1865, 0.2199, 0.01089), (-0.1513, 0.2071, 0.01089), (-0.1513, 0.2071, -0.01089), (-0.1865, 0.2199, -0.01089), (0.1487, 1.141, -0.01089), (0.1487, 1.141, 0.01089), (0.1839, 1.128, -0.01089), (0.1839, 1.128, 0.01089), (0.1839, -1.872, 0.01089), (0.1839, -1.872, -0.01089), (0.1487, -1.859, 0.01089), (0.1487, -1.859, -0.01089), (-0.1865, -2.78, -0.01089), (-0.1513, -2.793, -0.01089), (-0.1513, -2.793, 0.01089), (-0.1865, -2.78, 0.01089), (-0.1865, -0.7801, 0.01089), (-0.1513, -0.7929, 0.01089), (-0.1513, -0.7929, -0.01089), (-0.1865, -0.7801, -0.01089), (0.1487, 0.1408, -0.01089), (0.1487, 0.1408, 0.01089), (0.1839, 0.128, -0.01089), (0.1839, 0.128, 0.01089), (-0.1865, -1.78, 0.01089), (-0.1513, -1.793, 0.01089), (-0.1513, -1.793, -0.01089), (-0.1865, -1.78, -0.01089), (0.1487, -0.8592, -0.01089), (0.1487, -0.8592, 0.01089), (0.1839, -0.872, -0.01089), (0.1839, -0.872, 0.01089)], [], [(0, 1, 3, 2), (3, 7, 19, 16), (6, 7, 5, 4), (4, 5, 1, 0), (2, 6, 4, 0), (7, 3, 1, 5), (8, 9, 11, 10), (10, 11, 15, 14), (14, 15, 13, 12), (12, 13, 9, 8), (10, 14, 12, 8), (15, 11, 9, 13), (19, 18, 22, 23), (2, 3, 16, 17), (7, 6, 18, 19), (6, 2, 17, 18), (21, 20, 23, 22), (18, 17, 21, 22), (16, 19, 23, 20), (17, 16, 20, 21), (26, 30, 31, 25), (24, 25, 31, 29), (39, 34, 35, 36), (26, 25, 24, 27), (37, 33, 32, 38), (26, 27, 28, 30), (35, 34, 32, 33), (39, 38, 32, 34), (42, 46, 47, 41), (24, 29, 28, 27), (37, 38, 39, 36), (40, 41, 47, 45), (37, 36, 35, 33), (42, 41, 40, 43), (28, 29, 31, 30), (42, 43, 44, 46), (40, 45, 44, 43), (44, 45, 47, 46), (50, 54, 55, 49), (48, 49, 55, 53), (50, 49, 48, 51), (50, 51, 52, 54), (48, 53, 52, 51), (52, 53, 55, 54), (58, 62, 63, 57), (56, 57, 63, 61), (71, 70, 64, 66), (58, 57, 56, 59), (71, 66, 67, 68), (58, 59, 60, 62), (67, 66, 64, 65), (69, 68, 67, 65), (74, 78, 79, 73), (56, 61, 60, 59), (69, 65, 64, 70), (72, 73, 79, 77), (69, 70, 71, 68), (74, 73, 72, 75), (60, 61, 63, 62), (74, 75, 76, 78), (72, 77, 76, 75), (76, 77, 79, 78), (82, 86, 87, 81), (80, 81, 87, 85), (82, 81, 80, 83), (82, 83, 84, 86), (80, 85, 84, 83), (84, 85, 87, 86)])
_uv = me_cube_003.uv_layers.new(name='UVMap')
_uv.uv.foreach_set('vector', [0.375, 0.0, 0.625, 0.0, 0.625, 0.25, 0.375, 0.25, 0.875, 0.5, 0.625, 0.5, 0.625, 0.5, 0.875, 0.5, 0.375, 0.5, 0.625, 0.5, 0.625, 0.75, 0.375, 0.75, 0.375, 0.75, 0.625, 0.75, 0.625, 1.0, 0.375, 1.0, 0.125, 0.5, 0.375, 0.5, 0.375, 0.75, 0.125, 0.75, 0.625, 0.5, 0.875, 0.5, 0.875, 0.75, 0.625, 0.75, 0.375, 0.0, 0.625, 0.0, 0.625, 0.25, 0.375, 0.25, 0.375, 0.25, 0.625, 0.25, 0.625, 0.5, 0.375, 0.5, 0.375, 0.5, 0.625, 0.5, 0.625, 0.75, 0.375, 0.75, 0.375, 0.75, 0.625, 0.75, 0.625, 1.0, 0.375, 1.0, 0.125, 0.5, 0.375, 0.5, 0.375, 0.75, 0.125, 0.75, 0.625, 0.5, 0.875, 0.5, 0.875, 0.75, 0.625, 0.75, 0.625, 0.5, 0.375, 0.5, 0.375, 0.5, 0.625, 0.5, 0.375, 0.25, 0.625, 0.25, 0.625, 0.25, 0.375, 0.25, 0.625, 0.5, 0.375, 0.5, 0.375, 0.5, 0.625, 0.5, 0.375, 0.5, 0.125, 0.5, 0.125, 0.5, 0.375, 0.5, 0.375, 0.25, 0.625, 0.25, 0.625, 0.5, 0.375, 0.5, 0.375, 0.5, 0.125, 0.5, 0.125, 0.5, 0.375, 0.5, 0.875, 0.5, 0.625, 0.5, 0.625, 0.5, 0.875, 0.5, 0.375, 0.25, 0.625, 0.25, 0.625, 0.25, 0.375, 0.25, 0.375, 0.75, 0.375, 0.5, 0.625, 0.5, 0.625, 0.75, 0.875, 0.75, 0.625, 0.75, 0.625, 0.5, 0.875, 0.5, 0.625, 0.0, 0.625, 0.25, 0.375, 0.25, 0.375, 0.0, 0.375, 0.75, 0.625, 0.75, 0.625, 1.0, 0.375, 1.0, 0.375, 0.75, 0.375, 0.5, 0.625, 0.5, 0.625, 0.75, 0.375, 0.75, 0.125, 0.75, 0.125, 0.5, 0.375, 0.5, 0.375, 0.25, 0.625, 0.25, 0.625, 0.5, 0.375, 0.5, 0.875, 0.75, 0.625, 0.75, 0.625, 0.5, 0.875, 0.5, 0.375, 0.75, 0.375, 0.5, 0.625, 0.5, 0.625, 0.75, 0.625, 0.0, 0.625, 0.25, 0.375, 0.25, 0.375, 0.0, 0.375, 0.75, 0.625, 0.75, 0.625, 1.0, 0.375, 1.0, 0.875, 0.75, 0.625, 0.75, 0.625, 0.5, 0.875, 0.5, 0.375, 0.75, 0.125, 0.75, 0.125, 0.5, 0.375, 0.5, 0.375, 0.75, 0.625, 0.75, 0.625, 1.0, 0.375, 1.0, 0.375, 0.25, 0.625, 0.25, 0.625, 0.5, 0.375, 0.5, 0.375, 0.75, 0.125, 0.75, 0.125, 0.5, 0.375, 0.5, 0.625, 0.0, 0.625, 0.25, 0.375, 0.25, 0.375, 0.0, 0.375, 0.25, 0.625, 0.25, 0.625, 0.5, 0.375, 0.5, 0.375, 0.75, 0.375, 0.5, 0.625, 0.5, 0.625, 0.75, 0.875, 0.75, 0.625, 0.75, 0.625, 0.5, 0.875, 0.5, 0.375, 0.75, 0.625, 0.75, 0.625, 1.0, 0.375, 1.0, 0.375, 0.75, 0.125, 0.75, 0.125, 0.5, 0.375, 0.5, 0.625, 0.0, 0.625, 0.25, 0.375, 0.25, 0.375, 0.0, 0.375, 0.25, 0.625, 0.25, 0.625, 0.5, 0.375, 0.5, 0.375, 0.75, 0.375, 0.5, 0.625, 0.5, 0.625, 0.75, 0.875, 0.75, 0.625, 0.75, 0.625, 0.5, 0.875, 0.5, 0.875, 0.75, 0.625, 0.75, 0.625, 0.5, 0.875, 0.5, 0.375, 0.75, 0.625, 0.75, 0.625, 1.0, 0.375, 1.0, 0.625, 0.0, 0.625, 0.25, 0.375, 0.25, 0.375, 0.0, 0.375, 0.75, 0.125, 0.75, 0.125, 0.5, 0.375, 0.5, 0.375, 0.25, 0.625, 0.25, 0.625, 0.5, 0.375, 0.5, 0.375, 0.75, 0.125, 0.75, 0.125, 0.5, 0.375, 0.5, 0.375, 0.75, 0.375, 0.5, 0.625, 0.5, 0.625, 0.75, 0.625, 0.0, 0.625, 0.25, 0.375, 0.25, 0.375, 0.0, 0.375, 0.75, 0.375, 0.5, 0.625, 0.5, 0.625, 0.75, 0.875, 0.75, 0.625, 0.75, 0.625, 0.5, 0.875, 0.5, 0.375, 0.75, 0.625, 0.75, 0.625, 1.0, 0.375, 1.0, 0.375, 0.75, 0.625, 0.75, 0.625, 1.0, 0.375, 1.0, 0.375, 0.25, 0.625, 0.25, 0.625, 0.5, 0.375, 0.5, 0.375, 0.75, 0.125, 0.75, 0.125, 0.5, 0.375, 0.5, 0.625, 0.0, 0.625, 0.25, 0.375, 0.25, 0.375, 0.0, 0.375, 0.25, 0.625, 0.25, 0.625, 0.5, 0.375, 0.5, 0.375, 0.75, 0.375, 0.5, 0.625, 0.5, 0.625, 0.75, 0.875, 0.75, 0.625, 0.75, 0.625, 0.5, 0.875, 0.5, 0.375, 0.75, 0.625, 0.75, 0.625, 1.0, 0.375, 1.0, 0.375, 0.75, 0.125, 0.75, 0.125, 0.5, 0.375, 0.5, 0.625, 0.0, 0.625, 0.25, 0.375, 0.25, 0.375, 0.0, 0.375, 0.25, 0.625, 0.25, 0.625, 0.5, 0.375, 0.5])
me_cube_003.use_remesh_fix_poles = True
me_cube_003.use_remesh_preserve_attributes = False
me_cube_003.use_mirror_vertex_groups = False
me_cube_003.update()
me_cube_004 = bpy.data.meshes.new('Cube.004')
me_cube_004.from_pydata([(-0.5, -0.2819, 0.3579), (0.5, -0.2819, 0.8728), (0.5, 0.9904, 0.3586), (-0.5, -0.2819, 0.7488), (-0.5, -0.2819, 0.647), (-0.5, -0.2819, 0.5837), (-0.5, -0.2819, 0.4819), (-0.4845, -1.681, 0.8573), (-0.5, -1.681, 0.8199), (-0.4471, -1.681, 0.8728), (0.5, 0.5399, 0.7488), (0.5, 0.6343, 0.647), (0.5, 0.715, 0.5837), (0.5, 0.838, 0.4824), (-0.4514, -0.2835, 0.7488), (-0.4514, -0.2835, 0.647), (-0.4514, -0.2835, 0.5837), (-0.4514, -0.2835, 0.4819), (-0.5, -1.681, 0.5837), (-0.5, -1.681, 0.647), (-0.5, -1.681, 0.7488), (-0.5, -1.681, 0.4819), (0.5, 0.4604, 0.7488), (0.5, 0.5806, 0.647), (0.5, 0.6581, 0.5837), (0.5, 0.7873, 0.4819), (-0.5, -1.282, 0.3579), (0.5, -1.282, 0.8728), (-0.5, -1.681, 0.3579), (0.5, -1.681, 0.8728), (-0.5, -1.047, 0.5837), (-0.5, -1.052, 0.5692), (-0.5, -1.095, 0.5837), (-0.5, -1.09, 0.5987), (-0.5, -1.058, 0.5794), (-0.5, -1.258, 0.7488), (-0.5, -1.263, 0.734), (-0.5, -1.306, 0.7488), (-0.5, -1.282, 0.773), (-0.5, -1.269, 0.7445), (-0.4514, -1.052, 0.5692), (-0.4514, -1.047, 0.5837), (-0.4514, -1.058, 0.5794), (-0.4514, -1.263, 0.734), (-0.4514, -1.258, 0.7488), (-0.4514, -1.27, 0.7445), (-0.5, -0.9643, 0.5038), (-0.5, -0.8984, 0.4819), (-0.5, -0.9694, 0.4696), (-0.5, -0.9716, 0.4819), (-0.5, -0.9328, 0.4883), (-0.5, -1.18, 0.6695), (-0.5, -1.114, 0.647), (-0.5, -1.122, 0.6243), (-0.5, -1.187, 0.647), (-0.5, -1.149, 0.6536), (-0.4514, -0.8987, 0.4819), (-0.4514, -0.9646, 0.5038), (-0.4514, -0.9332, 0.4883), (-0.4514, -1.115, 0.647), (-0.4514, -1.18, 0.6695), (-0.4514, -1.149, 0.6536), (-0.4471, -0.2819, 0.8728), (-0.5, -0.2819, 0.8199), (-0.4845, -0.2819, 0.8573), (-0.4443, 0.9904, 0.3586), (-0.5, 0.907, 0.3585), (-0.4837, 0.966, 0.3586), (-0.5, 0.3588, 0.8199), (-0.4471, 0.3216, 0.8728), (-0.4434, 0.4168, 0.8411), (-0.4845, 0.3402, 0.8573), (-0.4768, 0.3695, 0.8568), (-0.4452, 0.3714, 0.8635), (-0.4835, 0.3937, 0.8394), (0.5, 0.4168, 0.8411), (0.5, 0.3216, 0.8728), (0.5, 0.3714, 0.8635), (-0.4432, 0.5399, 0.7488), (-0.5, 0.4537, 0.7488), (-0.4834, 0.5146, 0.7488), (-0.5, 0.5501, 0.647), (-0.4407, 0.6343, 0.647), (-0.4826, 0.6096, 0.647), (-0.4405, 0.715, 0.5837), (-0.5, 0.6312, 0.5837), (-0.4826, 0.6905, 0.5837), (-0.5, 0.7548, 0.4824), (-0.4439, 0.838, 0.4824), (-0.4836, 0.8136, 0.4824), (-0.3932, 0.4593, 0.7488), (-0.4514, 0.375, 0.7488), (-0.4344, 0.4351, 0.7488), (-0.3925, 0.5806, 0.647), (-0.4514, 0.496, 0.647), (-0.4342, 0.5558, 0.647), (-0.4514, 0.5746, 0.5837), (-0.3947, 0.6605, 0.5837), (-0.4348, 0.6343, 0.5837), (-0.3952, 0.7873, 0.4819), (-0.4514, 0.7041, 0.4819), (-0.435, 0.7629, 0.4819), (-0.5, -1.282, 0.8199), (-0.4471, -1.282, 0.8728), (-0.4845, -1.282, 0.8573), (-0.5, -1.681, -0.8728), (-0.5, -0.2819, -0.8728), (0.5, 0.3182, -0.8728), (-0.5, -1.282, -0.8728), (-0.5, 0.2346, -0.8728), (-0.4444, 0.3182, -0.8728), (-0.4837, 0.2937, -0.8728), (-0.5, -1.681, -0.1299), (-0.5, -1.681, -0.2268), (-0.5, -1.681, -0.1784), (-0.5, -0.2819, -0.131), (-0.5, -0.2819, -0.2268), (-0.5, -0.2819, -0.1789), (0.5, 1.681, -0.2268), (0.5, 1.631, -0.1356), (0.5, 1.666, -0.1786), (-0.5, -1.282, -0.1302), (-0.5, -1.282, -0.2268), (-0.5, -1.282, -0.1785), (-0.5, 1.598, -0.2268), (-0.5, 1.543, -0.1325), (-0.5, 1.582, -0.1776), (-0.4444, 1.63, -0.1353), (-0.4444, 1.681, -0.2268), (-0.4444, 1.666, -0.1785), (-0.4837, 1.657, -0.2268), (-0.4837, 1.604, -0.1344), (-0.4837, 1.641, -0.1782), (-0.5, -1.681, -0.3717), (-0.5, -1.681, -0.4571), (-0.5, -1.681, -0.4144), (-0.5, -0.2819, -0.3717), (-0.5, -0.2819, -0.4541), (-0.5, -0.2819, -0.4129), (0.5, 1.615, -0.4455), (0.5, 1.681, -0.3716), (0.5, 1.662, -0.4147), (-0.5, -1.282, -0.3717), (-0.5, -1.282, -0.4563), (-0.5, -1.282, -0.414), (-0.5, 1.517, -0.45), (-0.5, 1.598, -0.3716), (-0.5, 1.574, -0.4161), (-0.4444, 1.681, -0.3716), (-0.4444, 1.614, -0.4457), (-0.4444, 1.662, -0.4148), (-0.4837, 1.587, -0.4464), (-0.4837, 1.657, -0.3716), (-0.4837, 1.636, -0.415)], [], [(116, 124, 146, 136), (30, 5, 16, 41), (10, 78, 70, 75), (121, 26, 0, 115), (78, 10, 22, 90), (128, 118, 140, 148), (87, 66, 0, 6), (81, 4, 15, 94), (11, 82, 93, 23), (3, 35, 38, 102, 63), (12, 84, 82, 11), (113, 122, 142, 133), (4, 52, 59, 15), (81, 85, 5, 4), (17, 56, 58, 57, 40, 42, 41, 16), (91, 94, 15, 14), (3, 79, 91, 14), (19, 20, 37, 36, 51, 54), (96, 100, 17, 16), (23, 93, 90, 22), (25, 99, 97, 24), (40, 57, 46, 31), (49, 46, 50), (13, 88, 99, 25), (1, 76, 69, 62), (20, 8, 102, 38, 37), (87, 6, 17, 100), (5, 85, 96, 16), (84, 12, 24, 97), (5, 30, 33, 53, 52, 4), (36, 43, 60, 51), (49, 48, 26, 28, 21), (6, 47, 56, 17), (15, 59, 61, 60, 43, 45, 44, 14), (68, 79, 3, 63), (35, 3, 14, 44), (7, 9, 103, 104), (2, 65, 88, 13), (34, 32, 33), (39, 37, 38), (30, 41, 42, 34), (34, 42, 40, 31), (35, 44, 45, 39), (39, 45, 43, 36), (21, 18, 32, 31, 46, 49), (50, 48, 49), (55, 53, 54), (46, 57, 58, 50), (50, 58, 56, 47), (51, 60, 61, 55), (55, 61, 59, 52), (0, 26, 48, 47, 6), (68, 71, 72, 74), (69, 73, 72, 71), (70, 74, 72, 73), (88, 65, 67, 89), (89, 67, 66, 87), (103, 62, 64, 104), (104, 64, 63, 102), (62, 69, 71, 64), (64, 71, 68, 63), (69, 76, 77, 73), (73, 77, 75, 70), (70, 78, 80, 74), (74, 80, 79, 68), (82, 84, 86, 83), (83, 86, 85, 81), (91, 79, 80, 92), (92, 80, 78, 90), (90, 93, 95, 92), (92, 95, 94, 91), (97, 99, 101, 98), (98, 101, 100, 96), (93, 82, 83, 95), (95, 83, 81, 94), (84, 97, 98, 86), (86, 98, 96, 85), (99, 88, 89, 101), (101, 89, 87, 100), (8, 7, 104, 102), (9, 29, 27, 103), (130, 128, 148, 152), (65, 127, 131, 67), (1, 62, 103, 27), (50, 47, 48), (18, 19, 54, 53, 33, 32), (33, 30, 34), (34, 31, 32), (38, 35, 39), (39, 36, 37), (54, 51, 55), (55, 52, 53), (65, 2, 119, 127), (122, 116, 136, 142), (67, 131, 125, 66), (124, 130, 152, 146), (134, 143, 108, 105), (115, 0, 66, 125), (149, 139, 107, 110), (151, 149, 110, 111), (137, 145, 109, 106), (145, 151, 111, 109), (143, 137, 106, 108), (122, 113, 114, 123), (123, 114, 112, 121), (121, 115, 117, 123), (123, 117, 116, 122), (128, 130, 132, 129), (129, 132, 131, 127), (130, 124, 126, 132), (132, 126, 125, 131), (118, 128, 129, 120), (120, 129, 127, 119), (124, 116, 117, 126), (126, 117, 115, 125), (143, 134, 135, 144), (144, 135, 133, 142), (142, 136, 138, 144), (144, 138, 137, 143), (149, 151, 153, 150), (150, 153, 152, 148), (151, 145, 147, 153), (153, 147, 146, 152), (139, 149, 150, 141), (141, 150, 148, 140), (145, 137, 138, 147), (147, 138, 136, 146), (112, 28, 26, 121)])
me_cube_004.polygons.foreach_set('use_smooth', [True] * 128)
_uv = me_cube_004.uv_layers.new(name='UVMap')
_uv.uv.foreach_set('vector', [0.5, 0.25, 0.5, 0.25, 0.5, 0.25, 0.5, 0.25, 0.625, 0.1288, 0.625, 0.25, 0.625, 0.25, 0.625, 0.1288, 0.0, 0.0, 0.0, 0.0, 0.0, 0.0, 0.0, 0.0, 0.5105, 0.125, 0.625, 0.125, 0.625, 0.25, 0.5103, 0.25, 0.0, 0.0, 0.0, 0.0, 0.0, 0.0, 0.0, 0.0, 0.5, 0.5, 0.5, 0.5, 0.5, 0.5, 0.5, 0.5, 0.0, 0.0, 0.0, 0.0, 0.0, 0.0, 0.0, 0.0, 0.0, 0.0, 0.0, 0.0, 0.0, 0.0, 0.0, 0.0, 0.0, 0.0, 0.0, 0.0, 0.0, 0.0, 0.0, 0.0, 0.625, 0.25, 0.625, 0.128, 0.625, 0.125, 0.625, 0.125, 0.625, 0.25, 0.0, 0.0, 0.0, 0.0, 0.0, 0.0, 0.0, 0.0, 0.5, 0.125, 0.5, 0.125, 0.5, 0.125, 0.5, 0.125, 0.625, 0.25, 0.625, 0.1303, 0.625, 0.1303, 0.625, 0.25, 0.0, 0.0, 0.0, 0.0, 0.0, 0.0, 0.0, 0.0, 0.625, 0.25, 0.625, 0.132, 0.625, 0.1256, 0.625, 0.125, 0.625, 0.125, 0.625, 0.1254, 0.625, 0.1288, 0.625, 0.25, 0.0, 0.0, 0.0, 0.0, 0.0, 0.0, 0.0, 0.0, 0.0, 0.0, 0.0, 0.0, 0.0, 0.0, 0.0, 0.0, 0.0, 0.0, 0.0, 0.0, 0.0, 0.0, 0.0, 0.0, 0.0, 0.0, 0.0, 0.0, 0.0, 0.0, 0.0, 0.0, 0.0, 0.0, 0.0, 0.0, 0.0, 0.0, 0.0, 0.0, 0.0, 0.0, 0.0, 0.0, 0.0, 0.0, 0.0, 0.0, 0.0, 0.0, 0.0, 0.0, 0.625, 0.125, 0.625, 0.125, 0.625, 0.125, 0.625, 0.125, 0.625, 0.125, 0.625, 0.125, 0.625, 0.125, 0.0, 0.0, 0.0, 0.0, 0.0, 0.0, 0.0, 0.0, 0.75, 0.5, 0.06048, 0.04032, 0.00932, 0.006213, 0.0397, 0.02647, 0.625, 0.125, 0.625, 0.125, 0.625, 0.125, 0.625, 0.125, 0.625, 0.125, 0.0, 0.0, 0.0, 0.0, 0.0, 0.0, 0.0, 0.0, 0.0, 0.0, 0.0, 0.0, 0.0, 0.0, 0.0, 0.0, 0.0, 0.0, 0.0, 0.0, 0.0, 0.0, 0.0, 0.0, 0.625, 0.25, 0.625, 0.1288, 0.625, 0.125, 0.625, 0.125, 0.625, 0.1303, 0.625, 0.25, 0.0, 0.0, 0.0, 0.0, 0.0, 0.0, 0.0, 0.0, 0.625, 0.125, 0.625, 0.125, 0.625, 0.125, 0.625, 0.125, 0.625, 0.125, 0.625, 0.25, 0.625, 0.132, 0.625, 0.132, 0.625, 0.25, 0.625, 0.25, 0.625, 0.1303, 0.625, 0.1264, 0.625, 0.125, 0.625, 0.125, 0.625, 0.1259, 0.625, 0.128, 0.625, 0.25, 0.0, 0.0, 0.0, 0.0, 0.0, 0.0, 0.0, 0.0, 0.625, 0.128, 0.625, 0.25, 0.625, 0.25, 0.625, 0.128, 0.875, 0.625, 0.8684, 0.625, 0.8684, 0.625, 0.875, 0.625, 0.0, 0.0, 0.0, 0.0, 0.0, 0.0, 0.0, 0.0, 0.625, 0.127, 0.625, 0.125, 0.625, 0.125, 0.625, 0.1266, 0.625, 0.125, 0.625, 0.125, 0.625, 0.1288, 0.625, 0.1288, 0.625, 0.1254, 0.625, 0.125, 0.625, 0.125, 0.625, 0.1254, 0.625, 0.125, 0.625, 0.125, 0.625, 0.128, 0.625, 0.128, 0.625, 0.125, 0.625, 0.125, 0.0, 0.0, 0.0, 0.0, 0.0, 0.0, 0.0, 0.0, 0.625, 0.125, 0.625, 0.125, 0.625, 0.125, 0.625, 0.125, 0.625, 0.125, 0.625, 0.125, 0.625, 0.125, 0.625, 0.125, 0.625, 0.125, 0.0, 0.0, 0.0, 0.0, 0.0, 0.0, 0.625, 0.125, 0.625, 0.125, 0.625, 0.1256, 0.625, 0.125, 0.625, 0.125, 0.625, 0.1256, 0.625, 0.132, 0.625, 0.132, 0.0, 0.0, 0.0, 0.0, 0.0, 0.0, 0.0, 0.0, 0.625, 0.125, 0.625, 0.125, 0.625, 0.1303, 0.625, 0.1303, 0.625, 0.25, 0.625, 0.125, 0.625, 0.125, 0.625, 0.132, 0.625, 0.25, 0.0, 0.0, 0.0, 0.0, 0.0, 0.0, 0.0, 0.0, 0.00932, 0.006213, 0.0, 0.0, 0.0, 0.0, 0.0, 0.0, 0.0, 0.0, 0.0, 0.0, 0.0, 0.0, 0.0, 0.0, 0.0, 0.0, 0.0, 0.0, 0.0, 0.0, 0.0, 0.0, 0.0, 0.0, 0.0, 0.0, 0.0, 0.0, 0.0, 0.0, 0.8684, 0.625, 0.8684, 0.5, 0.875, 0.5, 0.875, 0.625, 0.625, 0.125, 0.625, 0.25, 0.625, 0.25, 0.625, 0.125, 0.0397, 0.02647, 0.00932, 0.006213, 0.0, 0.0, 0.0, 0.0, 0.0, 0.0, 0.0, 0.0, 0.0, 0.0, 0.0, 0.0, 0.00932, 0.006213, 0.06048, 0.04032, 0.0, 0.0, 0.0, 0.0, 0.0, 0.0, 0.0, 0.0, 0.0, 0.0, 0.0, 0.0, 0.0, 0.0, 0.0, 0.0, 0.0, 0.0, 0.0, 0.0, 0.0, 0.0, 0.0, 0.0, 0.0, 0.0, 0.0, 0.0, 0.0, 0.0, 0.0, 0.0, 0.0, 0.0, 0.0, 0.0, 0.0, 0.0, 0.0, 0.0, 0.0, 0.0, 0.0, 0.0, 0.0, 0.0, 0.0, 0.0, 0.0, 0.0, 0.0, 0.0, 0.0, 0.0, 0.0, 0.0, 0.0, 0.0, 0.0, 0.0, 0.0, 0.0, 0.0, 0.0, 0.0, 0.0, 0.0, 0.0, 0.0, 0.0, 0.0, 0.0, 0.0, 0.0, 0.0, 0.0, 0.0, 0.0, 0.0, 0.0, 0.0, 0.0, 0.0, 0.0, 0.0, 0.0, 0.0, 0.0, 0.0, 0.0, 0.0, 0.0, 0.0, 0.0, 0.0, 0.0, 0.0, 0.0, 0.0, 0.0, 0.0, 0.0, 0.0, 0.0, 0.0, 0.0, 0.0, 0.0, 0.0, 0.0, 0.0, 0.0, 0.0, 0.0, 0.0, 0.0, 0.0, 0.0, 0.0, 0.0, 0.0, 0.0, 0.0, 0.0, 0.0, 0.0, 0.0, 0.0, 0.0, 0.0, 0.0, 0.0, 0.0, 0.0, 0.0, 0.0, 0.0, 0.0, 0.0, 0.0, 0.625, 0.125, 0.625, 0.125, 0.625, 0.125, 0.625, 0.125, 0.8684, 0.625, 0.75, 0.625, 0.75, 0.625, 0.8684, 0.625, 0.5083, 0.5, 0.5, 0.5, 0.5, 0.5, 0.5083, 0.5, 0.868, 0.5, 0.5273, 0.5, 0.5362, 0.5, 0.875, 0.5, 0.75, 0.5, 0.8684, 0.5, 0.8684, 0.625, 0.75, 0.625, 0.625, 0.125, 0.625, 0.125, 0.625, 0.125, 0.625, 0.125, 0.625, 0.125, 0.625, 0.125, 0.625, 0.125, 0.625, 0.125, 0.625, 0.125, 0.625, 0.125, 0.625, 0.1288, 0.625, 0.127, 0.625, 0.127, 0.625, 0.1281, 0.625, 0.125, 0.625, 0.125, 0.625, 0.128, 0.625, 0.1266, 0.625, 0.1266, 0.625, 0.1274, 0.625, 0.125, 0.0, 0.0, 0.0, 0.0, 0.0, 0.0, 0.0, 0.0, 0.0, 0.0, 0.0, 0.0, 0.868, 0.5, 0.75, 0.5, 0.5184, 0.5, 0.5273, 0.5, 0.5, 0.125, 0.5, 0.25, 0.5, 0.25, 0.5, 0.125, 0.625, 0.25, 0.5121, 0.25, 0.5099, 0.25, 0.625, 0.25, 0.5, 0.25, 0.5028, 0.25, 0.5028, 0.25, 0.5, 0.25, 0.5, 0.125, 0.5, 0.125, 0.5, 0.125, 0.5, 0.125, 0.5103, 0.25, 0.625, 0.25, 0.625, 0.25, 0.5099, 0.25, 0.5, 0.5, 0.5, 0.5, 0.5, 0.5, 0.5, 0.5, 0.5083, 0.5, 0.5, 0.5, 0.5, 0.5, 0.5083, 0.5, 0.5, 0.25, 0.5, 0.25, 0.5, 0.25, 0.5, 0.25, 0.5, 0.25, 0.5028, 0.25, 0.5028, 0.25, 0.5, 0.25, 0.5, 0.125, 0.5, 0.25, 0.5, 0.25, 0.5, 0.125, 0.5, 0.125, 0.5, 0.125, 0.5, 0.125, 0.5, 0.125, 0.5, 0.125, 0.5, 0.125, 0.5106, 0.125, 0.5105, 0.125, 0.5105, 0.125, 0.5103, 0.25, 0.5, 0.25, 0.5, 0.125, 0.5, 0.125, 0.5, 0.25, 0.5, 0.25, 0.5, 0.125, 0.5, 0.5, 0.5083, 0.5, 0.5083, 0.5, 0.5007, 0.5, 0.5007, 0.5, 0.5083, 0.5, 0.5362, 0.5, 0.5273, 0.5, 0.5028, 0.25, 0.5, 0.25, 0.5, 0.25, 0.5021, 0.25, 0.5021, 0.25, 0.5, 0.25, 0.5099, 0.25, 0.5121, 0.25, 0.5, 0.5, 0.5, 0.5, 0.5007, 0.5, 0.5, 0.5, 0.5, 0.5, 0.5007, 0.5, 0.5273, 0.5, 0.5184, 0.5, 0.5, 0.25, 0.5, 0.25, 0.5, 0.25, 0.5, 0.25, 0.5, 0.25, 0.5, 0.25, 0.5103, 0.25, 0.5099, 0.25, 0.5, 0.125, 0.5, 0.125, 0.5, 0.125, 0.5, 0.125, 0.5, 0.125, 0.5, 0.125, 0.5, 0.125, 0.5, 0.125, 0.5, 0.125, 0.5, 0.25, 0.5, 0.25, 0.5, 0.125, 0.5, 0.125, 0.5, 0.25, 0.5, 0.25, 0.5, 0.125, 0.5, 0.5, 0.5083, 0.5, 0.5083, 0.5, 0.5009, 0.5, 0.5009, 0.5, 0.5083, 0.5, 0.5083, 0.5, 0.5, 0.5, 0.5028, 0.25, 0.5, 0.25, 0.5, 0.25, 0.5019, 0.25, 0.5019, 0.25, 0.5, 0.25, 0.5, 0.25, 0.5028, 0.25, 0.5, 0.5, 0.5, 0.5, 0.5009, 0.5, 0.5, 0.5, 0.5, 0.5, 0.5009, 0.5, 0.5, 0.5, 0.5, 0.5, 0.5, 0.25, 0.5, 0.25, 0.5, 0.25, 0.5, 0.25, 0.5, 0.25, 0.5, 0.25, 0.5, 0.25, 0.5, 0.25, 0.5106, 0.125, 0.625, 0.125, 0.625, 0.125, 0.5105, 0.125])
me_cube_004.use_remesh_fix_poles = True
me_cube_004.use_remesh_preserve_attributes = False
me_cube_004.use_mirror_vertex_groups = False
me_cube_004.update()
me_cube_005 = bpy.data.meshes.new('Cube.005')
me_cube_005.from_pydata([(-0.2743, -0.9541, -0.2743), (-0.2743, -0.9541, 0.2743), (-0.2743, 0.9541, -0.2743), (-0.2743, 0.6225, 0.2743), (0.2743, -0.9541, -0.2743), (0.2743, -0.9541, 0.2743), (0.2743, 0.9541, -0.2743), (0.2743, 0.6225, 0.2743)], [], [(0, 1, 3, 2), (2, 3, 7, 6), (6, 7, 5, 4), (4, 5, 1, 0), (2, 6, 4, 0), (7, 3, 1, 5)])
_uv = me_cube_005.uv_layers.new(name='UVMap')
_uv.uv.foreach_set('vector', [0.375, 0.0, 0.625, 0.0, 0.625, 0.25, 0.375, 0.25, 0.375, 0.25, 0.625, 0.25, 0.625, 0.5, 0.375, 0.5, 0.375, 0.5, 0.625, 0.5, 0.625, 0.75, 0.375, 0.75, 0.375, 0.75, 0.625, 0.75, 0.625, 1.0, 0.375, 1.0, 0.125, 0.5, 0.375, 0.5, 0.375, 0.75, 0.125, 0.75, 0.625, 0.5, 0.875, 0.5, 0.875, 0.75, 0.625, 0.75])
me_cube_005.use_remesh_fix_poles = True
me_cube_005.use_remesh_preserve_attributes = False
me_cube_005.use_mirror_vertex_groups = False
me_cube_005.update()
me_cube_006 = bpy.data.meshes.new('Cube.006')
me_cube_006.from_pydata([(-0.2743, -0.9541, -0.2743), (-0.2743, -0.9541, 0.2743), (-0.2743, 0.9541, -0.2743), (-0.2743, 0.6225, 0.2743), (0.2743, -0.9541, -0.2743), (0.2743, -0.9541, 0.2743), (0.2743, 0.9541, -0.2743), (0.2743, 0.6225, 0.2743)], [], [(0, 1, 3, 2), (2, 3, 7, 6), (6, 7, 5, 4), (4, 5, 1, 0), (2, 6, 4, 0), (7, 3, 1, 5)])
_uv = me_cube_006.uv_layers.new(name='UVMap')
_uv.uv.foreach_set('vector', [0.375, 0.0, 0.625, 0.0, 0.625, 0.25, 0.375, 0.25, 0.375, 0.25, 0.625, 0.25, 0.625, 0.5, 0.375, 0.5, 0.375, 0.5, 0.625, 0.5, 0.625, 0.75, 0.375, 0.75, 0.375, 0.75, 0.625, 0.75, 0.625, 1.0, 0.375, 1.0, 0.125, 0.5, 0.375, 0.5, 0.375, 0.75, 0.125, 0.75, 0.625, 0.5, 0.875, 0.5, 0.875, 0.75, 0.625, 0.75])
me_cube_006.use_remesh_fix_poles = True
me_cube_006.use_remesh_preserve_attributes = False
me_cube_006.use_mirror_vertex_groups = False
me_cube_006.update()
me_cube_009 = bpy.data.meshes.new('Cube.009')
me_cube_009.from_pydata([(-2.98e-08, 0.5768, 0.1407), (-2.98e-08, -0.5768, 0.1407), (0.171, 0.5768, 0.09948), (0.171, -0.5768, 0.09948), (0.2418, 0.5768, 0.0), (0.2418, -0.5768, 0.0), (0.171, 0.5768, -0.09948), (0.171, -0.5768, -0.09948), (-2.98e-08, 0.5768, -0.1407), (-2.98e-08, -0.5768, -0.1407), (-0.171, 0.5768, -0.09948), (-0.171, -0.5768, -0.09948), (-0.2418, 0.5768, 0.0), (-0.2418, -0.5768, 0.0), (-0.171, 0.5768, 0.09948), (-0.171, -0.5768, 0.09948), (-2.98e-08, 0.03904, 0.1407), (0.171, 0.03904, 0.09948), (0.2418, 0.03904, 0.0), (0.171, 0.03904, -0.09948), (-2.98e-08, 0.03904, -0.1407), (-0.171, 0.03904, -0.09948), (-0.2418, 0.03904, 0.0), (-0.171, 0.03904, 0.09948), (0.171, 0.2001, 0.09948), (0.2418, 0.2001, 0.0), (0.171, 0.2001, -0.09948), (-2.98e-08, 0.2001, -0.1407), (-0.171, 0.2001, -0.09948), (-0.2418, 0.2001, 0.0), (-0.171, 0.2001, 0.09948), (-2.98e-08, 0.2001, 0.1407), (-2.98e-08, 0.2001, 0.1176), (-2.98e-08, 0.03904, 0.1176), (-0.1429, 0.03904, 0.08313), (-0.2021, 0.03904, 0.0), (-0.1429, 0.03904, -0.08313), (-2.98e-08, 0.03904, -0.1176), (0.1429, 0.03904, -0.08313), (0.2021, 0.03904, 0.0), (0.1429, 0.03904, 0.08313), (0.1429, 0.2001, 0.08313), (0.2021, 0.2001, 0.0), (0.1429, 0.2001, -0.08313), (-2.98e-08, 0.2001, -0.1176), (-0.1429, 0.2001, -0.08313), (-0.2021, 0.2001, 0.0), (-0.1429, 0.2001, 0.08313)], [], [(16, 1, 3, 17), (17, 3, 5, 18), (18, 5, 7, 19), (19, 7, 9, 20), (20, 9, 11, 21), (21, 11, 13, 22), (3, 1, 15, 13, 11, 9, 7, 5), (22, 13, 15, 23), (23, 15, 1, 16), (0, 2, 4, 6, 8, 10, 12, 14), (25, 24, 41, 42), (21, 22, 35, 36), (24, 31, 32, 41), (22, 23, 34, 35), (31, 30, 47, 32), (23, 16, 33, 34), (30, 29, 46, 47), (16, 17, 40, 33), (0, 31, 24, 2), (2, 24, 25, 4), (4, 25, 26, 6), (6, 26, 27, 8), (8, 27, 28, 10), (10, 28, 29, 12), (12, 29, 30, 14), (14, 30, 31, 0), (47, 34, 33, 32), (46, 35, 34, 47), (45, 36, 35, 46), (44, 37, 36, 45), (43, 38, 37, 44), (42, 39, 38, 43), (41, 40, 39, 42), (32, 33, 40, 41), (20, 21, 36, 37), (26, 25, 42, 43), (19, 20, 37, 38), (27, 26, 43, 44), (18, 19, 38, 39), (28, 27, 44, 45), (17, 18, 39, 40), (29, 28, 45, 46)])
me_cube_009.polygons.foreach_set('use_smooth', [True] * 42)
_uv = me_cube_009.uv_layers.new(name='UVMap')
_uv.uv.foreach_set('vector', [1.0, 0.7331, 1.0, 1.0, 0.875, 1.0, 0.875, 0.7331, 0.875, 0.7331, 0.875, 1.0, 0.75, 1.0, 0.75, 0.7331, 0.75, 0.7331, 0.75, 1.0, 0.625, 1.0, 0.625, 0.7331, 0.625, 0.7331, 0.625, 1.0, 0.5, 1.0, 0.5, 0.7331, 0.5, 0.7331, 0.5, 1.0, 0.375, 1.0, 0.375, 0.7331, 0.375, 0.7331, 0.375, 1.0, 0.25, 1.0, 0.25, 0.7331, 0.4197, 0.4197, 0.25, 0.49, 0.08029, 0.4197, 0.01, 0.25, 0.08029, 0.08029, 0.25, 0.01, 0.4197, 0.08029, 0.49, 0.25, 0.25, 0.7331, 0.25, 1.0, 0.125, 1.0, 0.125, 0.7331, 0.125, 0.7331, 0.125, 1.0, 0.0, 1.0, 0.0, 0.7331, 0.75, 0.49, 0.9197, 0.4197, 0.99, 0.25, 0.9197, 0.08029, 0.75, 0.01, 0.5803, 0.08029, 0.51, 0.25, 0.5803, 0.4197, 0.75, 0.6633, 0.875, 0.6633, 0.875, 0.6633, 0.75, 0.6633, 0.375, 0.7331, 0.25, 0.7331, 0.25, 0.7331, 0.375, 0.7331, 0.875, 0.6633, 1.0, 0.6633, 1.0, 0.6633, 0.875, 0.6633, 0.25, 0.7331, 0.125, 0.7331, 0.125, 0.7331, 0.25, 0.7331, 0.0, 0.6633, 0.125, 0.6633, 0.125, 0.6633, 0.0, 0.6633, 0.125, 0.7331, 0.0, 0.7331, 0.0, 0.7331, 0.125, 0.7331, 0.125, 0.6633, 0.25, 0.6633, 0.25, 0.6633, 0.125, 0.6633, 1.0, 0.7331, 0.875, 0.7331, 0.875, 0.7331, 1.0, 0.7331, 1.0, 0.5, 1.0, 0.6633, 0.875, 0.6633, 0.875, 0.5, 0.875, 0.5, 0.875, 0.6633, 0.75, 0.6633, 0.75, 0.5, 0.75, 0.5, 0.75, 0.6633, 0.625, 0.6633, 0.625, 0.5, 0.625, 0.5, 0.625, 0.6633, 0.5, 0.6633, 0.5, 0.5, 0.5, 0.5, 0.5, 0.6633, 0.375, 0.6633, 0.375, 0.5, 0.375, 0.5, 0.375, 0.6633, 0.25, 0.6633, 0.25, 0.5, 0.25, 0.5, 0.25, 0.6633, 0.125, 0.6633, 0.125, 0.5, 0.125, 0.5, 0.125, 0.6633, 0.0, 0.6633, 0.0, 0.5, 0.125, 0.6633, 0.125, 0.7331, 0.0, 0.7331, 0.0, 0.6633, 0.25, 0.6633, 0.25, 0.7331, 0.125, 0.7331, 0.125, 0.6633, 0.375, 0.6633, 0.375, 0.7331, 0.25, 0.7331, 0.25, 0.6633, 0.5, 0.6633, 0.5, 0.7331, 0.375, 0.7331, 0.375, 0.6633, 0.625, 0.6633, 0.625, 0.7331, 0.5, 0.7331, 0.5, 0.6633, 0.75, 0.6633, 0.75, 0.7331, 0.625, 0.7331, 0.625, 0.6633, 0.875, 0.6633, 0.875, 0.7331, 0.75, 0.7331, 0.75, 0.6633, 1.0, 0.6633, 1.0, 0.7331, 0.875, 0.7331, 0.875, 0.6633, 0.5, 0.7331, 0.375, 0.7331, 0.375, 0.7331, 0.5, 0.7331, 0.625, 0.6633, 0.75, 0.6633, 0.75, 0.6633, 0.625, 0.6633, 0.625, 0.7331, 0.5, 0.7331, 0.5, 0.7331, 0.625, 0.7331, 0.5, 0.6633, 0.625, 0.6633, 0.625, 0.6633, 0.5, 0.6633, 0.75, 0.7331, 0.625, 0.7331, 0.625, 0.7331, 0.75, 0.7331, 0.375, 0.6633, 0.5, 0.6633, 0.5, 0.6633, 0.375, 0.6633, 0.875, 0.7331, 0.75, 0.7331, 0.75, 0.7331, 0.875, 0.7331, 0.25, 0.6633, 0.375, 0.6633, 0.375, 0.6633, 0.25, 0.6633])
me_cube_009.use_remesh_fix_poles = True
me_cube_009.use_remesh_preserve_attributes = False
me_cube_009.use_mirror_vertex_groups = False
me_cube_009.update()
me_cube_008 = bpy.data.meshes.new('Cube.008')
me_cube_008.from_pydata([(-0.06442, 1.684, -0.1908), (-0.06442, -6.159, -0.1908), (-0.1975, 1.684, -0.03963), (-0.1975, -6.159, -0.03963), (-0.1331, 1.684, 0.1512), (-0.1331, -6.159, 0.1512), (0.06442, 1.684, 0.1908), (0.06442, -6.159, 0.1908), (0.1975, 1.684, 0.03963), (0.1975, -6.159, 0.03963), (0.1331, 1.684, -0.1512), (0.1331, -6.159, -0.1512), (-0.04569, 1.684, -0.1353), (-0.1401, 1.684, -0.02811), (-0.09437, 1.684, 0.1072), (0.04569, 1.684, 0.1353), (0.1401, 1.684, 0.02811), (0.09437, 1.684, -0.1072), (-0.04569, 6.159, -0.1353), (-0.1401, 6.159, -0.02811), (-0.09437, 6.159, 0.1072), (0.04568, 6.159, 0.1353), (0.1401, 6.159, 0.0281), (0.09437, 6.159, -0.1072)], [], [(0, 1, 3, 2), (2, 3, 5, 4), (4, 5, 7, 6), (6, 7, 9, 8), (3, 1, 11, 9, 7, 5), (8, 9, 11, 10), (10, 11, 1, 0), (6, 8, 16, 15), (17, 12, 18, 23), (2, 4, 14, 13), (8, 10, 17, 16), (0, 2, 13, 12), (4, 6, 15, 14), (10, 0, 12, 17), (18, 19, 20, 21, 22, 23), (15, 16, 22, 21), (13, 14, 20, 19), (16, 17, 23, 22), (14, 15, 21, 20), (12, 13, 19, 18)])
me_cube_008.polygons.foreach_set('use_smooth', [True] * 20)
_uv = me_cube_008.uv_layers.new(name='UVMap')
_uv.uv.foreach_set('vector', [1.0, 0.5, 1.0, 1.0, 0.8333, 1.0, 0.8333, 0.5, 0.8333, 0.5, 0.8333, 1.0, 0.6667, 1.0, 0.6667, 0.5, 0.6667, 0.5, 0.6667, 1.0, 0.5, 1.0, 0.5, 0.5, 0.5, 0.5, 0.5, 1.0, 0.3333, 1.0, 0.3333, 0.5, 0.4578, 0.37, 0.25, 0.49, 0.04215, 0.37, 0.04215, 0.13, 0.25, 0.01, 0.4578, 0.13, 0.3333, 0.5, 0.3333, 1.0, 0.1667, 1.0, 0.1667, 0.5, 0.1667, 0.5, 0.1667, 1.0, -8.941e-08, 1.0, -8.941e-08, 0.5, 0.5, 0.5, 0.3333, 0.5, 0.3333, 0.5, 0.5, 0.5, 0.1667, 0.5, -8.941e-08, 0.5, -8.941e-08, 0.5, 0.1667, 0.5, 0.8333, 0.5, 0.6667, 0.5, 0.6667, 0.5, 0.8333, 0.5, 0.3333, 0.5, 0.1667, 0.5, 0.1667, 0.5, 0.3333, 0.5, 1.0, 0.5, 0.8333, 0.5, 0.8333, 0.5, 1.0, 0.5, 0.6667, 0.5, 0.5, 0.5, 0.5, 0.5, 0.6667, 0.5, 0.1667, 0.5, -8.941e-08, 0.5, -8.941e-08, 0.5, 0.1667, 0.5, 0.75, 0.49, 0.9578, 0.37, 0.9578, 0.13, 0.75, 0.01, 0.5422, 0.13, 0.5422, 0.37, 0.5, 0.5, 0.3333, 0.5, 0.3333, 0.5, 0.5, 0.5, 0.8333, 0.5, 0.6667, 0.5, 0.6667, 0.5, 0.8333, 0.5, 0.3333, 0.5, 0.1667, 0.5, 0.1667, 0.5, 0.3333, 0.5, 0.6667, 0.5, 0.5, 0.5, 0.5, 0.5, 0.6667, 0.5, 1.0, 0.5, 0.8333, 0.5, 0.8333, 0.5, 1.0, 0.5])
me_cube_008.use_remesh_fix_poles = True
me_cube_008.use_remesh_preserve_attributes = False
me_cube_008.use_mirror_vertex_groups = False
me_cube_008.update()
me_cube_010 = bpy.data.meshes.new('Cube.010')
me_cube_010.from_pydata([(-2.98e-08, 0.5768, 0.1407), (-2.98e-08, -0.5768, 0.1407), (0.171, 0.5768, 0.09948), (0.171, -0.5768, 0.09948), (0.2418, 0.5768, 0.0), (0.2418, -0.5768, 0.0), (0.171, 0.5768, -0.09948), (0.171, -0.5768, -0.09948), (-2.98e-08, 0.5768, -0.1407), (-2.98e-08, -0.5768, -0.1407), (-0.171, 0.5768, -0.09948), (-0.171, -0.5768, -0.09948), (-0.2418, 0.5768, 0.0), (-0.2418, -0.5768, 0.0), (-0.171, 0.5768, 0.09948), (-0.171, -0.5768, 0.09948), (-2.98e-08, 0.03904, 0.1407), (0.171, 0.03904, 0.09948), (0.2418, 0.03904, 0.0), (0.171, 0.03904, -0.09948), (-2.98e-08, 0.03904, -0.1407), (-0.171, 0.03904, -0.09948), (-0.2418, 0.03904, 0.0), (-0.171, 0.03904, 0.09948), (0.171, 0.2001, 0.09948), (0.2418, 0.2001, 0.0), (0.171, 0.2001, -0.09948), (-2.98e-08, 0.2001, -0.1407), (-0.171, 0.2001, -0.09948), (-0.2418, 0.2001, 0.0), (-0.171, 0.2001, 0.09948), (-2.98e-08, 0.2001, 0.1407), (-2.98e-08, 0.2001, 0.1176), (-2.98e-08, 0.03904, 0.1176), (-0.1429, 0.03904, 0.08313), (-0.2021, 0.03904, 0.0), (-0.1429, 0.03904, -0.08313), (-2.98e-08, 0.03904, -0.1176), (0.1429, 0.03904, -0.08313), (0.2021, 0.03904, 0.0), (0.1429, 0.03904, 0.08313), (0.1429, 0.2001, 0.08313), (0.2021, 0.2001, 0.0), (0.1429, 0.2001, -0.08313), (-2.98e-08, 0.2001, -0.1176), (-0.1429, 0.2001, -0.08313), (-0.2021, 0.2001, 0.0), (-0.1429, 0.2001, 0.08313), (-1.118e-08, -0.5768, -2.235e-08), (-1.118e-08, 0.5768, 0.0)], [], [(16, 1, 3, 17), (17, 3, 5, 18), (18, 5, 7, 19), (19, 7, 9, 20), (20, 9, 11, 21), (21, 11, 13, 22), (15, 13, 48), (22, 13, 15, 23), (23, 15, 1, 16), (4, 6, 49), (25, 24, 41, 42), (21, 22, 35, 36), (24, 31, 32, 41), (22, 23, 34, 35), (31, 30, 47, 32), (23, 16, 33, 34), (30, 29, 46, 47), (16, 17, 40, 33), (0, 31, 24, 2), (2, 24, 25, 4), (4, 25, 26, 6), (6, 26, 27, 8), (8, 27, 28, 10), (10, 28, 29, 12), (12, 29, 30, 14), (14, 30, 31, 0), (47, 34, 33, 32), (46, 35, 34, 47), (45, 36, 35, 46), (44, 37, 36, 45), (43, 38, 37, 44), (42, 39, 38, 43), (41, 40, 39, 42), (32, 33, 40, 41), (20, 21, 36, 37), (26, 25, 42, 43), (19, 20, 37, 38), (27, 26, 43, 44), (18, 19, 38, 39), (28, 27, 44, 45), (17, 18, 39, 40), (29, 28, 45, 46), (8, 10, 49), (5, 3, 48), (11, 9, 48), (1, 15, 48), (3, 1, 48), (7, 5, 48), (13, 11, 48), (9, 7, 48), (2, 4, 49), (12, 14, 49), (6, 8, 49), (10, 12, 49), (14, 0, 49), (0, 2, 49)])
me_cube_010.polygons.foreach_set('use_smooth', [True] * 56)
_uv = me_cube_010.uv_layers.new(name='UVMap')
_uv.uv.foreach_set('vector', [1.0, 0.7331, 1.0, 1.0, 0.875, 1.0, 0.875, 0.7331, 0.875, 0.7331, 0.875, 1.0, 0.75, 1.0, 0.75, 0.7331, 0.75, 0.7331, 0.75, 1.0, 0.625, 1.0, 0.625, 0.7331, 0.625, 0.7331, 0.625, 1.0, 0.5, 1.0, 0.5, 0.7331, 0.5, 0.7331, 0.5, 1.0, 0.375, 1.0, 0.375, 0.7331, 0.375, 0.7331, 0.375, 1.0, 0.25, 1.0, 0.25, 0.7331, 0.125, 1.0, 0.25, 1.0, 0.125, 1.0, 0.25, 0.7331, 0.25, 1.0, 0.125, 1.0, 0.125, 0.7331, 0.125, 0.7331, 0.125, 1.0, 0.0, 1.0, 0.0, 0.7331, 0.75, 0.5, 0.625, 0.5, 0.75, 0.5, 0.75, 0.6633, 0.875, 0.6633, 0.875, 0.6633, 0.75, 0.6633, 0.375, 0.7331, 0.25, 0.7331, 0.25, 0.7331, 0.375, 0.7331, 0.875, 0.6633, 1.0, 0.6633, 1.0, 0.6633, 0.875, 0.6633, 0.25, 0.7331, 0.125, 0.7331, 0.125, 0.7331, 0.25, 0.7331, 0.0, 0.6633, 0.125, 0.6633, 0.125, 0.6633, 0.0, 0.6633, 0.125, 0.7331, 0.0, 0.7331, 0.0, 0.7331, 0.125, 0.7331, 0.125, 0.6633, 0.25, 0.6633, 0.25, 0.6633, 0.125, 0.6633, 1.0, 0.7331, 0.875, 0.7331, 0.875, 0.7331, 1.0, 0.7331, 1.0, 0.5, 1.0, 0.6633, 0.875, 0.6633, 0.875, 0.5, 0.875, 0.5, 0.875, 0.6633, 0.75, 0.6633, 0.75, 0.5, 0.75, 0.5, 0.75, 0.6633, 0.625, 0.6633, 0.625, 0.5, 0.625, 0.5, 0.625, 0.6633, 0.5, 0.6633, 0.5, 0.5, 0.5, 0.5, 0.5, 0.6633, 0.375, 0.6633, 0.375, 0.5, 0.375, 0.5, 0.375, 0.6633, 0.25, 0.6633, 0.25, 0.5, 0.25, 0.5, 0.25, 0.6633, 0.125, 0.6633, 0.125, 0.5, 0.125, 0.5, 0.125, 0.6633, 0.0, 0.6633, 0.0, 0.5, 0.125, 0.6633, 0.125, 0.7331, 0.0, 0.7331, 0.0, 0.6633, 0.25, 0.6633, 0.25, 0.7331, 0.125, 0.7331, 0.125, 0.6633, 0.375, 0.6633, 0.375, 0.7331, 0.25, 0.7331, 0.25, 0.6633, 0.5, 0.6633, 0.5, 0.7331, 0.375, 0.7331, 0.375, 0.6633, 0.625, 0.6633, 0.625, 0.7331, 0.5, 0.7331, 0.5, 0.6633, 0.75, 0.6633, 0.75, 0.7331, 0.625, 0.7331, 0.625, 0.6633, 0.875, 0.6633, 0.875, 0.7331, 0.75, 0.7331, 0.75, 0.6633, 1.0, 0.6633, 1.0, 0.7331, 0.875, 0.7331, 0.875, 0.6633, 0.5, 0.7331, 0.375, 0.7331, 0.375, 0.7331, 0.5, 0.7331, 0.625, 0.6633, 0.75, 0.6633, 0.75, 0.6633, 0.625, 0.6633, 0.625, 0.7331, 0.5, 0.7331, 0.5, 0.7331, 0.625, 0.7331, 0.5, 0.6633, 0.625, 0.6633, 0.625, 0.6633, 0.5, 0.6633, 0.75, 0.7331, 0.625, 0.7331, 0.625, 0.7331, 0.75, 0.7331, 0.375, 0.6633, 0.5, 0.6633, 0.5, 0.6633, 0.375, 0.6633, 0.875, 0.7331, 0.75, 0.7331, 0.75, 0.7331, 0.875, 0.7331, 0.25, 0.6633, 0.375, 0.6633, 0.375, 0.6633, 0.25, 0.6633, 0.5, 0.5, 0.375, 0.5, 0.5, 0.5, 0.75, 1.0, 0.875, 1.0, 0.75, 1.0, 0.375, 1.0, 0.5, 1.0, 0.375, 1.0, 0.0, 1.0, 0.125, 1.0, 0.0, 1.0, 0.875, 1.0, 1.0, 1.0, 0.875, 1.0, 0.625, 1.0, 0.75, 1.0, 0.625, 1.0, 0.25, 1.0, 0.375, 1.0, 0.25, 1.0, 0.5, 1.0, 0.625, 1.0, 0.5, 1.0, 0.875, 0.5, 0.75, 0.5, 0.875, 0.5, 0.25, 0.5, 0.125, 0.5, 0.25, 0.5, 0.625, 0.5, 0.5, 0.5, 0.625, 0.5, 0.375, 0.5, 0.25, 0.5, 0.375, 0.5, 0.125, 0.5, 0.0, 0.5, 0.125, 0.5, 1.0, 0.5, 0.875, 0.5, 1.0, 0.5])
me_cube_010.use_remesh_fix_poles = True
me_cube_010.use_remesh_preserve_attributes = False
me_cube_010.use_mirror_vertex_groups = False
me_cube_010.update()
me_cube_011 = bpy.data.meshes.new('Cube.011')
me_cube_011.from_pydata([(0.5738, -6.489, -0.1281), (-0.5738, -6.489, -0.1281), (0.5738, 6.489, -0.1281), (-0.5738, 4.234, -0.1281), (0.5738, -6.489, 0.1281), (-0.5738, -6.489, 0.1281), (0.5738, 6.489, 0.1281), (-0.5738, 4.234, 0.1281)], [], [(0, 1, 3, 2), (2, 3, 7, 6), (6, 7, 5, 4), (4, 5, 1, 0), (2, 6, 4, 0), (7, 3, 1, 5)])
_uv = me_cube_011.uv_layers.new(name='UVMap')
_uv.uv.foreach_set('vector', [0.375, 0.0, 0.625, 0.0, 0.625, 0.25, 0.375, 0.25, 0.375, 0.25, 0.625, 0.25, 0.625, 0.5, 0.375, 0.5, 0.375, 0.5, 0.625, 0.5, 0.625, 0.75, 0.375, 0.75, 0.375, 0.75, 0.625, 0.75, 0.625, 1.0, 0.375, 1.0, 0.125, 0.5, 0.375, 0.5, 0.375, 0.75, 0.125, 0.75, 0.625, 0.5, 0.875, 0.5, 0.875, 0.75, 0.625, 0.75])
me_cube_011.use_remesh_fix_poles = True
me_cube_011.use_remesh_preserve_attributes = False
me_cube_011.use_mirror_vertex_groups = False
me_cube_011.update()
me_cube_012 = bpy.data.meshes.new('Cube.012')
me_cube_012.from_pydata([(-1.284, -20.31, -0.1572), (-1.284, -20.31, 0.1572), (-1.284, 12.7, -0.1572), (-1.284, 12.7, 0.1572), (-0.9693, -20.31, -0.1572), (-0.9693, -20.31, 0.1572), (-0.9693, 12.7, -0.1572), (-0.9693, 12.7, 0.1572), (0.9693, -20.31, -0.1572), (0.9693, -20.31, 0.1572), (0.9693, 14.34, -0.1572), (0.9693, 14.34, 0.1572), (1.284, -20.31, -0.1572), (1.284, -20.31, 0.1572), (1.284, 14.34, -0.1572), (1.284, 14.34, 0.1572), (-1.21, 12.7, 0.08361), (-1.21, 12.7, -0.08361), (-1.043, 12.7, -0.08361), (-1.043, 12.7, 0.08361), (-1.21, 20.31, 0.08361), (-1.21, 20.31, -0.08361), (-1.043, 20.31, -0.08361), (-1.043, 20.31, 0.08361), (-1.27, -1.907, 0.1274), (-1.03, -1.995, 0.1274), (-1.03, -1.995, -0.1274), (-1.27, -1.907, -0.1274), (1.013, 4.364, -0.1274), (1.013, 4.364, 0.1274), (1.252, 4.277, -0.1274), (1.252, 4.277, 0.1274), (1.252, 11.09, 0.1274), (1.252, 11.09, -0.1274), (1.013, 11.17, 0.1274), (1.013, 11.17, -0.1274), (-1.27, 4.902, -0.1274), (-1.03, 4.815, -0.1274), (-1.03, 4.815, 0.1274), (-1.27, 4.902, 0.1274), (-1.27, -8.717, 0.1274), (-1.03, -8.804, 0.1274), (-1.03, -8.804, -0.1274), (-1.27, -8.717, -0.1274), (1.013, -2.446, -0.1274), (1.013, -2.446, 0.1274), (1.252, -2.533, -0.1274), (1.252, -2.533, 0.1274), (-1.27, -15.53, 0.1274), (-1.03, -15.61, 0.1274), (-1.03, -15.61, -0.1274), (-1.27, -15.53, -0.1274), (1.013, -9.256, -0.1274), (1.013, -9.256, 0.1274), (1.252, -9.343, -0.1274), (1.252, -9.343, 0.1274), (-1.27, 1.498, 0.1274), (-1.03, 1.41, 0.1274), (-1.03, 1.41, -0.1274), (-1.27, 1.498, -0.1274), (1.013, 7.769, -0.1274), (1.013, 7.769, 0.1274), (1.252, 7.682, -0.1274), (1.252, 7.682, 0.1274), (1.252, -12.75, 0.1274), (1.252, -12.75, -0.1274), (1.013, -12.66, 0.1274), (1.013, -12.66, -0.1274), (-1.27, -18.93, -0.1274), (-1.03, -19.02, -0.1274), (-1.03, -19.02, 0.1274), (-1.27, -18.93, 0.1274), (-1.27, -5.312, 0.1274), (-1.03, -5.399, 0.1274), (-1.03, -5.399, -0.1274), (-1.27, -5.312, -0.1274), (1.013, 0.959, -0.1274), (1.013, 0.959, 0.1274), (1.252, 0.8719, -0.1274), (1.252, 0.8719, 0.1274), (-1.27, -12.12, 0.1274), (-1.03, -12.21, 0.1274), (-1.03, -12.21, -0.1274), (-1.27, -12.12, -0.1274), (1.013, -5.851, -0.1274), (1.013, -5.851, 0.1274), (1.252, -5.938, -0.1274), (1.252, -5.938, 0.1274)], [], [(0, 1, 3, 2), (3, 7, 19, 16), (6, 7, 5, 4), (4, 5, 1, 0), (2, 6, 4, 0), (7, 3, 1, 5), (8, 9, 11, 10), (10, 11, 15, 14), (14, 15, 13, 12), (12, 13, 9, 8), (10, 14, 12, 8), (15, 11, 9, 13), (19, 18, 22, 23), (2, 3, 16, 17), (7, 6, 18, 19), (6, 2, 17, 18), (21, 20, 23, 22), (18, 17, 21, 22), (16, 19, 23, 20), (17, 16, 20, 21), (26, 30, 31, 25), (24, 25, 31, 29), (39, 34, 35, 36), (26, 25, 24, 27), (37, 33, 32, 38), (26, 27, 28, 30), (35, 34, 32, 33), (39, 38, 32, 34), (42, 46, 47, 41), (24, 29, 28, 27), (37, 38, 39, 36), (40, 41, 47, 45), (37, 36, 35, 33), (42, 41, 40, 43), (28, 29, 31, 30), (42, 43, 44, 46), (40, 45, 44, 43), (44, 45, 47, 46), (50, 54, 55, 49), (48, 49, 55, 53), (50, 49, 48, 51), (50, 51, 52, 54), (48, 53, 52, 51), (52, 53, 55, 54), (58, 62, 63, 57), (56, 57, 63, 61), (71, 70, 64, 66), (58, 57, 56, 59), (71, 66, 67, 68), (58, 59, 60, 62), (67, 66, 64, 65), (69, 68, 67, 65), (74, 78, 79, 73), (56, 61, 60, 59), (69, 65, 64, 70), (72, 73, 79, 77), (69, 70, 71, 68), (74, 73, 72, 75), (60, 61, 63, 62), (74, 75, 76, 78), (72, 77, 76, 75), (76, 77, 79, 78), (82, 86, 87, 81), (80, 81, 87, 85), (82, 81, 80, 83), (82, 83, 84, 86), (80, 85, 84, 83), (84, 85, 87, 86)])
_uv = me_cube_012.uv_layers.new(name='UVMap')
_uv.uv.foreach_set('vector', [0.375, 0.0, 0.625, 0.0, 0.625, 0.25, 0.375, 0.25, 0.875, 0.5, 0.625, 0.5, 0.625, 0.5, 0.875, 0.5, 0.375, 0.5, 0.625, 0.5, 0.625, 0.75, 0.375, 0.75, 0.375, 0.75, 0.625, 0.75, 0.625, 1.0, 0.375, 1.0, 0.125, 0.5, 0.375, 0.5, 0.375, 0.75, 0.125, 0.75, 0.625, 0.5, 0.875, 0.5, 0.875, 0.75, 0.625, 0.75, 0.375, 0.0, 0.625, 0.0, 0.625, 0.25, 0.375, 0.25, 0.375, 0.25, 0.625, 0.25, 0.625, 0.5, 0.375, 0.5, 0.375, 0.5, 0.625, 0.5, 0.625, 0.75, 0.375, 0.75, 0.375, 0.75, 0.625, 0.75, 0.625, 1.0, 0.375, 1.0, 0.125, 0.5, 0.375, 0.5, 0.375, 0.75, 0.125, 0.75, 0.625, 0.5, 0.875, 0.5, 0.875, 0.75, 0.625, 0.75, 0.625, 0.5, 0.375, 0.5, 0.375, 0.5, 0.625, 0.5, 0.375, 0.25, 0.625, 0.25, 0.625, 0.25, 0.375, 0.25, 0.625, 0.5, 0.375, 0.5, 0.375, 0.5, 0.625, 0.5, 0.375, 0.5, 0.125, 0.5, 0.125, 0.5, 0.375, 0.5, 0.375, 0.25, 0.625, 0.25, 0.625, 0.5, 0.375, 0.5, 0.375, 0.5, 0.125, 0.5, 0.125, 0.5, 0.375, 0.5, 0.875, 0.5, 0.625, 0.5, 0.625, 0.5, 0.875, 0.5, 0.375, 0.25, 0.625, 0.25, 0.625, 0.25, 0.375, 0.25, 0.375, 0.75, 0.375, 0.5, 0.625, 0.5, 0.625, 0.75, 0.875, 0.75, 0.625, 0.75, 0.625, 0.5, 0.875, 0.5, 0.625, 0.0, 0.625, 0.25, 0.375, 0.25, 0.375, 0.0, 0.375, 0.75, 0.625, 0.75, 0.625, 1.0, 0.375, 1.0, 0.375, 0.75, 0.375, 0.5, 0.625, 0.5, 0.625, 0.75, 0.375, 0.75, 0.125, 0.75, 0.125, 0.5, 0.375, 0.5, 0.375, 0.25, 0.625, 0.25, 0.625, 0.5, 0.375, 0.5, 0.875, 0.75, 0.625, 0.75, 0.625, 0.5, 0.875, 0.5, 0.375, 0.75, 0.375, 0.5, 0.625, 0.5, 0.625, 0.75, 0.625, 0.0, 0.625, 0.25, 0.375, 0.25, 0.375, 0.0, 0.375, 0.75, 0.625, 0.75, 0.625, 1.0, 0.375, 1.0, 0.875, 0.75, 0.625, 0.75, 0.625, 0.5, 0.875, 0.5, 0.375, 0.75, 0.125, 0.75, 0.125, 0.5, 0.375, 0.5, 0.375, 0.75, 0.625, 0.75, 0.625, 1.0, 0.375, 1.0, 0.375, 0.25, 0.625, 0.25, 0.625, 0.5, 0.375, 0.5, 0.375, 0.75, 0.125, 0.75, 0.125, 0.5, 0.375, 0.5, 0.625, 0.0, 0.625, 0.25, 0.375, 0.25, 0.375, 0.0, 0.375, 0.25, 0.625, 0.25, 0.625, 0.5, 0.375, 0.5, 0.375, 0.75, 0.375, 0.5, 0.625, 0.5, 0.625, 0.75, 0.875, 0.75, 0.625, 0.75, 0.625, 0.5, 0.875, 0.5, 0.375, 0.75, 0.625, 0.75, 0.625, 1.0, 0.375, 1.0, 0.375, 0.75, 0.125, 0.75, 0.125, 0.5, 0.375, 0.5, 0.625, 0.0, 0.625, 0.25, 0.375, 0.25, 0.375, 0.0, 0.375, 0.25, 0.625, 0.25, 0.625, 0.5, 0.375, 0.5, 0.375, 0.75, 0.375, 0.5, 0.625, 0.5, 0.625, 0.75, 0.875, 0.75, 0.625, 0.75, 0.625, 0.5, 0.875, 0.5, 0.875, 0.75, 0.625, 0.75, 0.625, 0.5, 0.875, 0.5, 0.375, 0.75, 0.625, 0.75, 0.625, 1.0, 0.375, 1.0, 0.625, 0.0, 0.625, 0.25, 0.375, 0.25, 0.375, 0.0, 0.375, 0.75, 0.125, 0.75, 0.125, 0.5, 0.375, 0.5, 0.375, 0.25, 0.625, 0.25, 0.625, 0.5, 0.375, 0.5, 0.375, 0.75, 0.125, 0.75, 0.125, 0.5, 0.375, 0.5, 0.375, 0.75, 0.375, 0.5, 0.625, 0.5, 0.625, 0.75, 0.625, 0.0, 0.625, 0.25, 0.375, 0.25, 0.375, 0.0, 0.375, 0.75, 0.375, 0.5, 0.625, 0.5, 0.625, 0.75, 0.875, 0.75, 0.625, 0.75, 0.625, 0.5, 0.875, 0.5, 0.375, 0.75, 0.625, 0.75, 0.625, 1.0, 0.375, 1.0, 0.375, 0.75, 0.625, 0.75, 0.625, 1.0, 0.375, 1.0, 0.375, 0.25, 0.625, 0.25, 0.625, 0.5, 0.375, 0.5, 0.375, 0.75, 0.125, 0.75, 0.125, 0.5, 0.375, 0.5, 0.625, 0.0, 0.625, 0.25, 0.375, 0.25, 0.375, 0.0, 0.375, 0.25, 0.625, 0.25, 0.625, 0.5, 0.375, 0.5, 0.375, 0.75, 0.375, 0.5, 0.625, 0.5, 0.625, 0.75, 0.875, 0.75, 0.625, 0.75, 0.625, 0.5, 0.875, 0.5, 0.375, 0.75, 0.625, 0.75, 0.625, 1.0, 0.375, 1.0, 0.375, 0.75, 0.125, 0.75, 0.125, 0.5, 0.375, 0.5, 0.625, 0.0, 0.625, 0.25, 0.375, 0.25, 0.375, 0.0, 0.375, 0.25, 0.625, 0.25, 0.625, 0.5, 0.375, 0.5])
me_cube_012.use_remesh_fix_poles = True
me_cube_012.use_remesh_preserve_attributes = False
me_cube_012.use_mirror_vertex_groups = False
me_cube_012.update()

# ---- objects
ob_cube = bpy.data.objects.new('Cube', me_cube_001)
ob_cube_001 = bpy.data.objects.new('Cube.001', me_cube_002)
ob_cube_002 = bpy.data.objects.new('Cube.002', me_cube_003)
ob_cube_003 = bpy.data.objects.new('Cube.003', me_cube_004)
ob_cube_004 = bpy.data.objects.new('Cube.004', me_cube_005)
ob_cube_005 = bpy.data.objects.new('Cube.005', me_cube_006)
ob_cube_007 = bpy.data.objects.new('Cube.007', me_cube_009)
ob_bar = bpy.data.objects.new('Bar', me_cube_008)
ob_tube = bpy.data.objects.new('Tube', me_cube_010)
ob_angled_block = bpy.data.objects.new('Angled Block', me_cube_011)
ob_two_bars = bpy.data.objects.new('Two Bars', me_cube_012)

# ---- transforms, parenting, visibility, modifiers, constraints
ob_cube.location = (15.69, 8.854, 4.766)
ob_cube.scale = (6.81, 6.81, 11.7)
ob_cube.lineart.crease_threshold = 0.0
_vg = ob_cube.vertex_groups.new(name='Group')
_m = ob_cube.modifiers.new('Auto Smooth', 'NODES')
_m.node_group = ng_auto_smooth
_gi = [s.identifier for s in ng_auto_smooth.interface.items_tree if s.item_type == 'SOCKET' and s.in_out == 'INPUT']
_m[_gi[1]] = 1.248  # Angle
ob_cube_001.location = (13.3, 8.863, -6.918)
ob_cube_001.rotation_euler = (0.0, -0.3435, 0.0)
ob_cube_001.scale = (6.81, 6.81, 11.7)
ob_cube_001.lineart.crease_threshold = 0.0
_vg = ob_cube_001.vertex_groups.new(name='Group')
_m = ob_cube_001.modifiers.new('Auto Smooth', 'NODES')
_m.node_group = ng_auto_smooth
_gi = [s.identifier for s in ng_auto_smooth.interface.items_tree if s.item_type == 'SOCKET' and s.in_out == 'INPUT']
_m[_gi[1]] = 1.248  # Angle
ob_cube_002.location = (18.35, 17.26, 7.158)
ob_cube_002.rotation_euler = (0.0, -0.7185, 0.0)
ob_cube_002.scale = (6.81, 6.81, 11.7)
ob_cube_002.lineart.crease_threshold = 0.0
_vg = ob_cube_002.vertex_groups.new(name='Group')
_m = ob_cube_002.modifiers.new('Auto Smooth', 'NODES')
_m.node_group = ng_auto_smooth
_gi = [s.identifier for s in ng_auto_smooth.interface.items_tree if s.item_type == 'SOCKET' and s.in_out == 'INPUT']
_m[_gi[1]] = 1.248  # Angle
ob_cube_003.location = (15.08, -4.112, 1.274)
ob_cube_003.scale = (6.81, 6.81, 11.7)
ob_cube_003.lineart.crease_threshold = 0.0
_vg = ob_cube_003.vertex_groups.new(name='Group')
_m = ob_cube_003.modifiers.new('Auto Smooth', 'NODES')
_m.node_group = ng_auto_smooth
_gi = [s.identifier for s in ng_auto_smooth.interface.items_tree if s.item_type == 'SOCKET' and s.in_out == 'INPUT']
_m[_gi[1]] = 0.5219  # Angle
ob_cube_004.location = (13.4, 9.327, -1.909)
ob_cube_004.rotation_euler = (-0.0, -1.98, -0.0)
ob_cube_004.scale = (0.4672, 6.801, 2.092)
ob_cube_004.lineart.crease_threshold = 0.0
ob_cube_005.location = (19.32, 9.327, 5.035)
ob_cube_005.rotation_euler = (0.0, 6.064, 0.0)
ob_cube_005.scale = (0.4672, 6.801, 2.092)
ob_cube_005.lineart.crease_threshold = 0.0
ob_cube_007.location = (16.25, 6.091, 3.687)
ob_cube_007.scale = (6.81, 6.81, 11.7)
ob_cube_007.lineart.crease_threshold = 0.0
_vg = ob_cube_007.vertex_groups.new(name='Group')
_m = ob_cube_007.modifiers.new('Auto Smooth', 'NODES')
_m.node_group = ng_auto_smooth
_gi = [s.identifier for s in ng_auto_smooth.interface.items_tree if s.item_type == 'SOCKET' and s.in_out == 'INPUT']
_m[_gi[1]] = 1.248  # Angle
ob_bar.location = (0.0, 0.0, 0.0)
ob_bar.lineart.crease_threshold = 0.0
_vg = ob_bar.vertex_groups.new(name='Group')
_m = ob_bar.modifiers.new('Auto Smooth', 'NODES')
_m.node_group = ng_auto_smooth
_gi = [s.identifier for s in ng_auto_smooth.interface.items_tree if s.item_type == 'SOCKET' and s.in_out == 'INPUT']
_m[_gi[1]] = 1.248  # Angle
ob_tube.location = (0.0, 0.0, 0.0)
ob_tube.scale = (6.203, 6.934, 10.66)
ob_tube.lineart.crease_threshold = 0.0
_vg = ob_tube.vertex_groups.new(name='Group')
_m = ob_tube.modifiers.new('Auto Smooth', 'NODES')
_m.node_group = ng_auto_smooth
_gi = [s.identifier for s in ng_auto_smooth.interface.items_tree if s.item_type == 'SOCKET' and s.in_out == 'INPUT']
_m[_gi[1]] = 1.248  # Angle
ob_angled_block.location = (0.0, 0.0, 0.0)
ob_angled_block.lineart.crease_threshold = 0.0
ob_two_bars.location = (0.0, 0.0, 0.0)
ob_two_bars.lineart.crease_threshold = 0.0
_vg = ob_two_bars.vertex_groups.new(name='Group')
_m = ob_two_bars.modifiers.new('Auto Smooth', 'NODES')
_m.node_group = ng_auto_smooth
_gi = [s.identifier for s in ng_auto_smooth.interface.items_tree if s.item_type == 'SOCKET' and s.in_out == 'INPUT']
_m[_gi[1]] = 1.248  # Angle

# ---- collection membership
col_wip.objects.link(ob_cube)
col_wip.objects.link(ob_cube_001)
col_wip.objects.link(ob_cube_002)
col_wip.objects.link(ob_cube_003)
col_wip.objects.link(ob_cube_004)
col_wip.objects.link(ob_cube_005)
col_wip.objects.link(ob_cube_007)
col_export.objects.link(ob_bar)
col_export.objects.link(ob_tube)
col_export.objects.link(ob_angled_block)
col_export.objects.link(ob_two_bars)

# ---- scene / render settings (as saved in the file)
scene.frame_start = 1; scene.frame_end = 250; scene.frame_set(2)
scene.render.engine = 'BLENDER_EEVEE_NEXT'
scene.cycles.use_denoising = False
scene.cycles.samples = 128
scene.cycles.sampling_pattern = 'TABULATED_SOBOL'
scene.cycles.use_adaptive_sampling = False
scene.cycles.use_light_tree = False
scene.view_settings.view_transform = 'Filmic'
bpy.context.view_layer.update()

# ---- added for rendering (the .blend has no active camera and no usable light): camera, sun
cam_auto = bpy.data.cameras.new('AutoCamera')
cam_auto.lens = 50.0
cam_auto.sensor_width = 36.0
cam_auto.clip_end = 1053.8
ob_auto_camera = bpy.data.objects.new('AutoCamera', cam_auto)
scene.collection.objects.link(ob_auto_camera)
ob_auto_camera.location = (69.0787, -63.4236, 49.3107)
ob_auto_camera.rotation_euler = (1.09748, -7.21219e-08, 0.694738)
scene.camera = ob_auto_camera
light_auto_sun = bpy.data.lights.new('AutoSun', 'SUN')
light_auto_sun.energy = 3.0
light_auto_sun.angle = 0.0523599
ob_auto_sun = bpy.data.objects.new('AutoSun', light_auto_sun)
scene.collection.objects.link(ob_auto_sun)
ob_auto_sun.rotation_euler = (0.872665, 0.174533, 0.523599)
bpy.context.view_layer.update()
